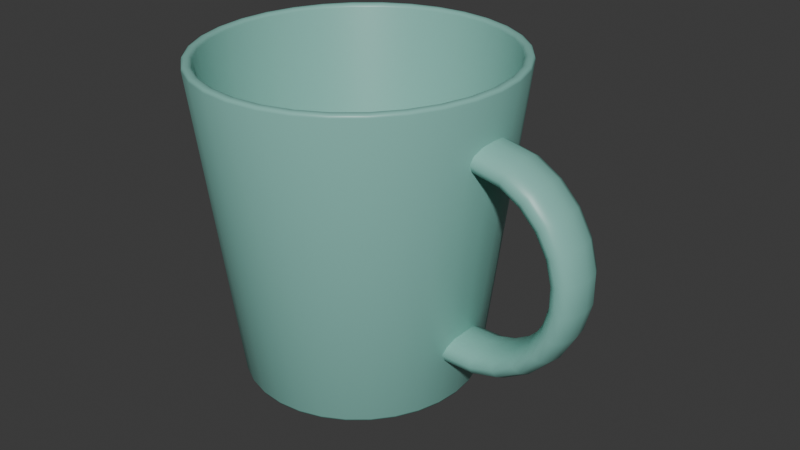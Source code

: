 # Source: Mugcup.blend  (saved by Blender 4.5.88; exported with 4.5.12 LTS)
import bpy
from mathutils import Matrix  # noqa: F401  (used for matrix-valued properties, if any)

bpy.ops.wm.read_factory_settings(use_empty=True)
scene = bpy.context.scene
scene.name = 'Scene'

# ---- collections
col_collection = bpy.data.collections.new('Collection'); scene.collection.children.link(col_collection)

# ---- materials (node trees are filled in below, after node groups)
mat_mugcup = bpy.data.materials.new('Mugcup')
mat_mugcup.alpha_threshold = 0.0
mat_mugcup.roughness = 0.5
mat_mugcup.line_color = (0.0, 0.0, 0.0, 1.0)

# ---- material node trees
mat_mugcup.use_nodes = True; mat_mugcup.node_tree.nodes.clear()
_N = mat_mugcup.node_tree.nodes; _L = mat_mugcup.node_tree.links
n0 = _N.new('ShaderNodeOutputMaterial'); n0.name = 'Material Output'; n0.location = (200, 100)
n1 = _N.new('ShaderNodeBsdfPrincipled'); n1.name = 'Principled BSDF'; n1.location = (-200, 100)
n1.inputs[0].default_value = (0.2368, 0.5374, 0.4673, 1.0)
n1.inputs[2].default_value = 0.4
n1.inputs[3].default_value = 1.45
_L.new(n1.outputs[0], n0.inputs[0])
n0.is_active_output = True

# ---- world
world_world = bpy.data.worlds.new('World'); scene.world = world_world
world_world.use_nodes = True; world_world.node_tree.nodes.clear()
_N = world_world.node_tree.nodes; _L = world_world.node_tree.links
n0 = _N.new('ShaderNodeOutputWorld'); n0.name = 'World Output'; n0.location = (200, 100)
n1 = _N.new('ShaderNodeBackground'); n1.name = 'Background'; n1.location = (-200, 100)
n1.inputs[0].default_value = (0.05088, 0.05088, 0.05088, 1.0)
_L.new(n1.outputs[0], n0.inputs[0])
n0.is_active_output = True
world_world.color = (0.05088, 0.05088, 0.05088)
world_world.sun_shadow_jitter_overblur = 0.0

# ---- meshes
me_x = bpy.data.meshes.new('円柱')
me_x.from_pydata([(0.07833, 2.873e-10, 0.04524), (0.07771, -0.004462, 0.04532), (0.07603, -0.007689, 0.04555), (0.07375, -0.008816, 0.04585), (0.07151, -0.007578, 0.04615), (0.06989, -0.00435, 0.04637), (0.0693, -8.047e-11, 0.04645), (0.06989, 0.00435, 0.04637), (0.07151, 0.007578, 0.04615), (0.07375, 0.008816, 0.04585), (0.07603, 0.007689, 0.04555), (0.07771, 0.004462, 0.04532), (0.07832, -6.187e-10, 0.05464), (0.0777, -0.004462, 0.05456), (0.07602, -0.007689, 0.05433), (0.07374, -0.008816, 0.05402), (0.0715, -0.007578, 0.05371), (0.06988, -0.00435, 0.05349), (0.0693, -9.231e-10, 0.05341), (0.06988, 0.00435, 0.05349), (0.0715, 0.007578, 0.05371), (0.07374, 0.008816, 0.05402), (0.07602, 0.007689, 0.05433), (0.0777, 0.004462, 0.05456), (0.07594, -2.271e-09, 0.06372), (0.07536, -0.004462, 0.06348), (0.07379, -0.007689, 0.06281), (0.07168, -0.008816, 0.06191), (0.06959, -0.007578, 0.06102), (0.06808, -0.00435, 0.06038), (0.06753, -9.68e-10, 0.06014), (0.06808, 0.00435, 0.06038), (0.06959, 0.007578, 0.06102), (0.07168, 0.008816, 0.06191), (0.07379, 0.007689, 0.06281), (0.07536, 0.004462, 0.06348), (0.07135, -2.353e-09, 0.07186), (0.07085, -0.004462, 0.07147), (0.0695, -0.007689, 0.07041), (0.06768, -0.008816, 0.06898), (0.06589, -0.007578, 0.06756), (0.0646, -0.00435, 0.06654), (0.06413, -2.628e-09, 0.06617), (0.0646, 0.00435, 0.06654), (0.06589, 0.007578, 0.06756), (0.06768, 0.008816, 0.06898), (0.0695, 0.007689, 0.07041), (0.07085, 0.004462, 0.07147), (0.06485, -5.813e-09, 0.0785), (0.06447, -0.004462, 0.07799), (0.06344, -0.007689, 0.07661), (0.06205, -0.008816, 0.07474), (0.06067, -0.007578, 0.07291), (0.05968, -0.00435, 0.07158), (0.05932, -3.004e-09, 0.07109), (0.05968, 0.00435, 0.07158), (0.06067, 0.007578, 0.07291), (0.06205, 0.008816, 0.07474), (0.06344, 0.007689, 0.07661), (0.06447, 0.004462, 0.07799), (0.0569, -6.515e-09, 0.0832), (0.05667, -0.004462, 0.08261), (0.05602, -0.007689, 0.081), (0.05514, -0.008816, 0.07882), (0.05428, -0.007578, 0.07668), (0.05365, -0.00435, 0.07513), (0.05343, -3.21e-09, 0.07457), (0.05365, 0.00435, 0.07513), (0.05428, 0.007578, 0.07668), (0.05514, 0.008816, 0.07882), (0.05602, 0.007689, 0.081), (0.05667, 0.004462, 0.08261), (0.04468, -7.075e-09, 0.0857), (0.04465, -0.004481, 0.08505), (0.04457, -0.007701, 0.08329), (0.04447, -0.008816, 0.08093), (0.04438, -0.007588, 0.0786), (0.04432, -0.004369, 0.07691), (0.0443, -3.366e-09, 0.07629), (0.04432, 0.004369, 0.07691), (0.04438, 0.007588, 0.0786), (0.04447, 0.008816, 0.08093), (0.04457, 0.007701, 0.08329), (0.04465, 0.004481, 0.08505), (0.03656, -1.7e-10, 0.01422), (0.0367, -0.004481, 0.01486), (0.03706, -0.007701, 0.01658), (0.03756, -0.008816, 0.01889), (0.03806, -0.007588, 0.02116), (0.03842, -0.004369, 0.02282), (0.03855, -1.227e-10, 0.02342), (0.03842, 0.004369, 0.02282), (0.03806, 0.007588, 0.02116), (0.03756, 0.008816, 0.01889), (0.03706, 0.007701, 0.01658), (0.0367, 0.004481, 0.01486), (0.0481, 1.53e-10, 0.0142), (0.04802, -0.004462, 0.01484), (0.0478, -0.007689, 0.01656), (0.04749, -0.008816, 0.01889), (0.0472, -0.007578, 0.02119), (0.04698, -0.00435, 0.02285), (0.0469, 9.286e-11, 0.02345), (0.04698, 0.00435, 0.02285), (0.0472, 0.007578, 0.02119), (0.04749, 0.008816, 0.01889), (0.0478, 0.007689, 0.01656), (0.04802, 0.004462, 0.01484), (0.05696, 4.466e-10, 0.01664), (0.05672, -0.004462, 0.01724), (0.05607, -0.007689, 0.01884), (0.05519, -0.008816, 0.02102), (0.05432, -0.007578, 0.02316), (0.0537, -0.00435, 0.0247), (0.05347, 3.104e-10, 0.02526), (0.0537, 0.00435, 0.0247), (0.05432, 0.007578, 0.02316), (0.05519, 0.008816, 0.02102), (0.05607, 0.007689, 0.01884), (0.05672, 0.004462, 0.01724), (0.0649, 7.043e-10, 0.02135), (0.06452, -0.004462, 0.02186), (0.06349, -0.007689, 0.02324), (0.06209, -0.008816, 0.02511), (0.06071, -0.007578, 0.02694), (0.05971, -0.00435, 0.02827), (0.05935, 4.723e-10, 0.02875), (0.05971, 0.00435, 0.02827), (0.06071, 0.007578, 0.02694), (0.06209, 0.008816, 0.02511), (0.06349, 0.007689, 0.02324), (0.06452, 0.004462, 0.02186), (0.07139, 9.087e-10, 0.02801), (0.07089, -0.004462, 0.0284), (0.06954, -0.007689, 0.02946), (0.06772, -0.008816, 0.03089), (0.06592, -0.007578, 0.03229), (0.06463, -0.00435, 0.03331), (0.06416, 6.527e-10, 0.03368), (0.06463, 0.00435, 0.03331), (0.06592, 0.007578, 0.03229), (0.06772, 0.008816, 0.03089), (0.06954, 0.007689, 0.02946), (0.07089, 0.004462, 0.0284), (0.07597, 1.046e-09, 0.03615), (0.07539, -0.004462, 0.0364), (0.07382, -0.007689, 0.03706), (0.0717, -0.008816, 0.03796), (0.06961, -0.007578, 0.03885), (0.0681, -0.00435, 0.03949), (0.06755, 6.962e-10, 0.03972), (0.0681, 0.00435, 0.03949), (0.06961, 0.007578, 0.03885), (0.0717, 0.008816, 0.03796), (0.07382, 0.007689, 0.03706), (0.07539, 0.004462, 0.0364), (-2.272e-11, 0.03676, -7.451e-09), (-2.218e-11, 0.03789, 0.0009926), (-2.272e-11, 0.03751, 0.0002907), (-2.224e-13, 0.05, 0.09901), (5.116e-12, 0.04912, 0.1), (2.13e-12, 0.04979, 0.09971), (0.00698, 0.03605, -7.451e-09), (0.007195, 0.03716, 0.0009926), (0.007122, 0.03679, 0.0002907), (0.009327, 0.04817, 0.1), (0.009495, 0.04904, 0.09901), (0.009455, 0.04883, 0.09971), (0.01369, 0.03396, -7.451e-09), (0.01411, 0.035, 0.0009926), (0.01397, 0.03465, 0.0002907), (0.01829, 0.04538, 0.1), (0.01862, 0.04619, 0.09901), (0.01855, 0.046, 0.09971), (0.01988, 0.03056, -7.451e-09), (0.02049, 0.0315, 0.0009926), (0.02028, 0.03119, 0.0002907), (0.02656, 0.04084, 0.1), (0.02704, 0.04157, 0.09901), (0.02693, 0.0414, 0.09971), (0.0253, 0.02599, -7.451e-09), (0.02608, 0.02679, 0.0009926), (0.02581, 0.02652, 0.0002907), (0.0338, 0.03473, 0.1), (0.03441, 0.03536, 0.09901), (0.03427, 0.03521, 0.09971), (0.02975, 0.02042, -7.451e-09), (0.03066, 0.02105, 0.0009926), (0.03035, 0.02084, 0.0002907), (0.03975, 0.02729, 0.1), (0.04047, 0.02778, 0.09901), (0.0403, 0.02766, 0.09971), (0.03306, 0.01407, -7.451e-09), (0.03407, 0.0145, 0.0009926), (0.03373, 0.01435, 0.0002907), (0.04417, 0.0188, 0.1), (0.04496, 0.01913, 0.09901), (0.04478, 0.01905, 0.09971), (0.03509, 0.007171, -7.451e-09), (0.03617, 0.007392, 0.0009926), (0.03581, 0.007317, 0.0002907), (0.04689, 0.009582, 0.1), (0.04773, 0.009755, 0.09901), (0.04753, 0.009714, 0.09971), (0.03578, 8.169e-11, -7.451e-09), (0.03688, 7.976e-11, 0.0009926), (0.03651, 8.023e-11, 0.0002907), (0.04781, -4.043e-13, 0.1), (0.04867, 7.996e-13, 0.09901), (0.04846, 7.294e-13, 0.09971), (0.03509, -0.007171, -7.451e-09), (0.03617, -0.007392, 0.0009926), (0.03581, -0.007317, 0.0002907), (0.04689, -0.009582, 0.1), (0.04773, -0.009755, 0.09901), (0.04753, -0.009714, 0.09971), (0.03306, -0.01407, -7.451e-09), (0.03407, -0.0145, 0.0009926), (0.03373, -0.01435, 0.0002907), (0.04417, -0.0188, 0.1), (0.04496, -0.01913, 0.09901), (0.04478, -0.01905, 0.09971), (0.02975, -0.02042, -7.451e-09), (0.03066, -0.02105, 0.0009926), (0.03035, -0.02084, 0.0002907), (0.03975, -0.02729, 0.1), (0.04047, -0.02778, 0.09901), (0.0403, -0.02766, 0.09971), (0.0253, -0.02599, -7.451e-09), (0.02608, -0.02679, 0.0009926), (0.02581, -0.02652, 0.0002907), (0.0338, -0.03473, 0.1), (0.03441, -0.03536, 0.09901), (0.03427, -0.03521, 0.09971), (0.01988, -0.03056, -7.451e-09), (0.02049, -0.0315, 0.0009926), (0.02028, -0.03119, 0.0002907), (0.02656, -0.04084, 0.1), (0.02704, -0.04157, 0.09901), (0.02693, -0.0414, 0.09971), (0.01369, -0.03396, -7.451e-09), (0.01411, -0.035, 0.0009926), (0.01397, -0.03465, 0.0002907), (0.01829, -0.04538, 0.1), (0.01862, -0.04619, 0.09901), (0.01855, -0.046, 0.09971), (0.00698, -0.03605, -7.451e-09), (0.007195, -0.03716, 0.0009926), (0.007122, -0.03679, 0.0002907), (0.009327, -0.04817, 0.1), (0.009495, -0.04904, 0.09901), (0.009455, -0.04883, 0.09971), (-2.272e-11, -0.03676, -7.451e-09), (-2.218e-11, -0.03789, 0.0009926), (-2.272e-11, -0.03751, 0.0002907), (5.116e-12, -0.04912, 0.1), (-2.224e-13, -0.05, 0.09901), (2.13e-12, -0.04979, 0.09971), (-0.00698, -0.03605, -7.451e-09), (-0.007195, -0.03716, 0.0009926), (-0.007122, -0.03679, 0.0002907), (-0.009327, -0.04817, 0.1), (-0.009495, -0.04904, 0.09901), (-0.009455, -0.04883, 0.09971), (-0.01369, -0.03396, -7.451e-09), (-0.01411, -0.035, 0.0009926), (-0.01397, -0.03465, 0.0002907), (-0.01829, -0.04538, 0.1), (-0.01862, -0.04619, 0.09901), (-0.01855, -0.046, 0.09971), (-0.01988, -0.03056, -7.451e-09), (-0.02049, -0.0315, 0.0009926), (-0.02028, -0.03119, 0.0002907), (-0.02656, -0.04084, 0.1), (-0.02704, -0.04157, 0.09901), (-0.02693, -0.0414, 0.09971), (-0.0253, -0.02599, -7.451e-09), (-0.02608, -0.02679, 0.0009926), (-0.02581, -0.02652, 0.0002907), (-0.0338, -0.03473, 0.1), (-0.03441, -0.03536, 0.09901), (-0.03427, -0.03521, 0.09971), (-0.02975, -0.02042, -7.451e-09), (-0.03066, -0.02105, 0.0009926), (-0.03035, -0.02084, 0.0002907), (-0.03975, -0.02729, 0.1), (-0.04047, -0.02778, 0.09901), (-0.0403, -0.02766, 0.09971), (-0.03306, -0.01407, -7.451e-09), (-0.03407, -0.0145, 0.0009926), (-0.03373, -0.01435, 0.0002907), (-0.04417, -0.0188, 0.1), (-0.04496, -0.01913, 0.09901), (-0.04478, -0.01905, 0.09971), (-0.03509, -0.007171, -7.451e-09), (-0.03617, -0.007392, 0.0009926), (-0.03581, -0.007317, 0.0002907), (-0.04689, -0.009582, 0.1), (-0.04773, -0.009755, 0.09901), (-0.04753, -0.009714, 0.09971), (-0.03578, 8.169e-11, -7.451e-09), (-0.03688, 7.976e-11, 0.0009926), (-0.03651, 8.023e-11, 0.0002907), (-0.04781, -4.043e-13, 0.1), (-0.04867, 7.996e-13, 0.09901), (-0.04846, 7.294e-13, 0.09971), (-0.03509, 0.007171, -7.451e-09), (-0.03617, 0.007392, 0.0009926), (-0.03581, 0.007317, 0.0002907), (-0.04689, 0.009582, 0.1), (-0.04773, 0.009755, 0.09901), (-0.04753, 0.009714, 0.09971), (-0.03306, 0.01407, -7.451e-09), (-0.03407, 0.0145, 0.0009926), (-0.03373, 0.01435, 0.0002907), (-0.04417, 0.0188, 0.1), (-0.04496, 0.01913, 0.09901), (-0.04478, 0.01905, 0.09971), (-0.02975, 0.02042, -7.451e-09), (-0.03066, 0.02105, 0.0009926), (-0.03035, 0.02084, 0.0002907), (-0.03975, 0.02729, 0.1), (-0.04047, 0.02778, 0.09901), (-0.0403, 0.02766, 0.09971), (-0.0253, 0.02599, -7.451e-09), (-0.02608, 0.02679, 0.0009926), (-0.02581, 0.02652, 0.0002907), (-0.0338, 0.03473, 0.1), (-0.03441, 0.03536, 0.09901), (-0.03427, 0.03521, 0.09971), (-0.01988, 0.03056, -7.451e-09), (-0.02049, 0.0315, 0.0009926), (-0.02028, 0.03119, 0.0002907), (-0.02656, 0.04084, 0.1), (-0.02704, 0.04157, 0.09901), (-0.02693, 0.0414, 0.09971), (-0.01369, 0.03396, -7.451e-09), (-0.01411, 0.035, 0.0009926), (-0.01397, 0.03465, 0.0002907), (-0.01829, 0.04538, 0.1), (-0.01862, 0.04619, 0.09901), (-0.01855, 0.046, 0.09971), (-0.00698, 0.03605, -7.451e-09), (-0.007195, 0.03716, 0.0009926), (-0.007122, 0.03679, 0.0002907), (-0.009327, 0.04817, 0.1), (-0.009495, 0.04904, 0.09901), (-0.009455, 0.04883, 0.09971), (0.008922, 0.04608, 0.09901), (0.009136, 0.04719, 0.1), (0.008994, 0.04646, 0.09971), (1.02e-11, 0.04811, 0.1), (-1.242e-11, 0.04698, 0.09901), (5.68e-12, 0.04737, 0.09971), (-0.009136, 0.04719, 0.1), (-0.008922, 0.04608, 0.09901), (-0.008994, 0.04646, 0.09971), (-0.01792, 0.04445, 0.1), (-0.0175, 0.04341, 0.09901), (-0.01764, 0.04376, 0.09971), (-0.02602, 0.04001, 0.1), (-0.02541, 0.03907, 0.09901), (-0.02561, 0.03938, 0.09971), (-0.03311, 0.03402, 0.1), (-0.03234, 0.03322, 0.09901), (-0.0326, 0.03349, 0.09971), (-0.03894, 0.02673, 0.1), (-0.03803, 0.0261, 0.09901), (-0.03833, 0.02632, 0.09971), (-0.04327, 0.01841, 0.1), (-0.04225, 0.01798, 0.09901), (-0.04259, 0.01813, 0.09971), (-0.04593, 0.009387, 0.1), (-0.04485, 0.009166, 0.09901), (-0.04522, 0.009241, 0.09971), (-0.04683, -8.064e-13, 0.1), (-0.04573, -3.638e-13, 0.09901), (-0.0461, -7.294e-13, 0.09971), (-0.04593, -0.009387, 0.1), (-0.04485, -0.009166, 0.09901), (-0.04522, -0.009241, 0.09971), (-0.04327, -0.01841, 0.1), (-0.04225, -0.01798, 0.09901), (-0.04259, -0.01813, 0.09971), (-0.03894, -0.02673, 0.1), (-0.03803, -0.0261, 0.09901), (-0.03833, -0.02632, 0.09971), (-0.03311, -0.03402, 0.1), (-0.03234, -0.03322, 0.09901), (-0.0326, -0.03349, 0.09971), (-0.02602, -0.04001, 0.1), (-0.02541, -0.03907, 0.09901), (-0.02561, -0.03938, 0.09971), (-0.01792, -0.04445, 0.1), (-0.0175, -0.04341, 0.09901), (-0.01764, -0.04376, 0.09971), (-0.009136, -0.04719, 0.1), (-0.008922, -0.04608, 0.09901), (-0.008994, -0.04646, 0.09971), (1.02e-11, -0.04811, 0.1), (-1.242e-11, -0.04698, 0.09901), (5.68e-12, -0.04737, 0.09971), (0.009136, -0.04719, 0.1), (0.008922, -0.04608, 0.09901), (0.008994, -0.04646, 0.09971), (0.01792, -0.04445, 0.1), (0.0175, -0.04341, 0.09901), (0.01764, -0.04376, 0.09971), (0.02602, -0.04001, 0.1), (0.02541, -0.03907, 0.09901), (0.02561, -0.03938, 0.09971), (0.03311, -0.03402, 0.1), (0.03234, -0.03322, 0.09901), (0.0326, -0.03349, 0.09971), (0.03894, -0.02673, 0.1), (0.03803, -0.0261, 0.09901), (0.03833, -0.02632, 0.09971), (0.04327, -0.01841, 0.1), (0.04225, -0.01798, 0.09901), (0.04259, -0.01813, 0.09971), (0.04593, -0.009387, 0.1), (0.04485, -0.009166, 0.09901), (0.04522, -0.009241, 0.09971), (0.04683, -8.064e-13, 0.1), (0.04573, -3.638e-13, 0.09901), (0.0461, -7.294e-13, 0.09971), (0.04593, 0.009387, 0.1), (0.04485, 0.009166, 0.09901), (0.04522, 0.009241, 0.09971), (0.04327, 0.01841, 0.1), (0.04225, 0.01798, 0.09901), (0.04259, 0.01813, 0.09971), (0.03894, 0.02673, 0.1), (0.03803, 0.0261, 0.09901), (0.03833, 0.02632, 0.09971), (0.03311, 0.03402, 0.1), (0.03234, 0.03322, 0.09901), (0.0326, 0.03349, 0.09971), (0.02602, 0.04001, 0.1), (0.02541, 0.03907, 0.09901), (0.02561, 0.03938, 0.09971), (0.0175, 0.04341, 0.09901), (0.01792, 0.04445, 0.1), (0.01764, 0.04376, 0.09971), (0.006549, 0.03382, 0.005231), (0.006763, 0.03493, 0.006224), (0.006691, 0.03456, 0.005522), (-2.605e-09, 0.03562, 0.006224), (-2.624e-09, 0.03449, 0.005231), (-2.623e-09, 0.03523, 0.005522), (0.01285, 0.03186, 0.005231), (0.01327, 0.0329, 0.006224), (0.01312, 0.03255, 0.005522), (-0.006763, 0.03493, 0.006224), (-0.006549, 0.03382, 0.005231), (-0.006691, 0.03456, 0.005522), (-0.01327, 0.0329, 0.006224), (-0.01285, 0.03186, 0.005231), (-0.01312, 0.03255, 0.005522), (-0.01926, 0.02961, 0.006224), (-0.01865, 0.02867, 0.005231), (-0.01905, 0.0293, 0.005522), (-0.02451, 0.02518, 0.006224), (-0.02374, 0.02439, 0.005231), (-0.02425, 0.02491, 0.005522), (-0.02882, 0.01979, 0.006224), (-0.02791, 0.01916, 0.005231), (-0.02852, 0.01958, 0.005522), (-0.03203, 0.01363, 0.006224), (-0.03101, 0.0132, 0.005231), (-0.03168, 0.01348, 0.005522), (-0.034, 0.006948, 0.006224), (-0.03292, 0.006728, 0.005231), (-0.03364, 0.006874, 0.005522), (-0.03467, 7.88e-11, 0.006224), (-0.03357, 8.169e-11, 0.005231), (-0.0343, 8.023e-11, 0.005522), (-0.034, -0.006948, 0.006224), (-0.03292, -0.006728, 0.005231), (-0.03364, -0.006874, 0.005522), (-0.03203, -0.01363, 0.006224), (-0.03101, -0.0132, 0.005231), (-0.03168, -0.01348, 0.005522), (-0.02882, -0.01979, 0.006224), (-0.02791, -0.01916, 0.005231), (-0.02852, -0.01958, 0.005522), (-0.02451, -0.02518, 0.006224), (-0.02374, -0.02439, 0.005231), (-0.02425, -0.02491, 0.005522), (-0.01926, -0.02961, 0.006224), (-0.01865, -0.02867, 0.005231), (-0.01905, -0.0293, 0.005522), (-0.01327, -0.0329, 0.006224), (-0.01285, -0.03186, 0.005231), (-0.01312, -0.03255, 0.005522), (-0.006763, -0.03493, 0.006224), (-0.006549, -0.03382, 0.005231), (-0.006691, -0.03456, 0.005522), (-2.605e-09, -0.03562, 0.006224), (-2.635e-09, -0.03449, 0.005231), (-2.626e-09, -0.03523, 0.005522), (0.006763, -0.03493, 0.006224), (0.006549, -0.03382, 0.005231), (0.006691, -0.03456, 0.005522), (0.01327, -0.0329, 0.006224), (0.01285, -0.03186, 0.005231), (0.01312, -0.03255, 0.005522), (0.01926, -0.02961, 0.006224), (0.01865, -0.02867, 0.005231), (0.01905, -0.0293, 0.005522), (0.02451, -0.02518, 0.006224), (0.02374, -0.02439, 0.005231), (0.02425, -0.02491, 0.005522), (0.02882, -0.01979, 0.006224), (0.02791, -0.01916, 0.005231), (0.02852, -0.01957, 0.005522), (0.03203, -0.01363, 0.006224), (0.03101, -0.0132, 0.005231), (0.03168, -0.01348, 0.005522), (0.034, -0.006948, 0.006224), (0.03292, -0.006728, 0.005231), (0.03364, -0.006874, 0.005522), (0.03467, 7.88e-11, 0.006224), (0.03357, 8.169e-11, 0.005231), (0.0343, 8.023e-11, 0.005522), (0.034, 0.006948, 0.006224), (0.03292, 0.006728, 0.005231), (0.03364, 0.006874, 0.005522), (0.03203, 0.01363, 0.006224), (0.03101, 0.0132, 0.005231), (0.03168, 0.01348, 0.005522), (0.02882, 0.01979, 0.006224), (0.02791, 0.01916, 0.005231), (0.02852, 0.01957, 0.005522), (0.02451, 0.02518, 0.006224), (0.02374, 0.02439, 0.005231), (0.02425, 0.02491, 0.005522), (0.01926, 0.02961, 0.006224), (0.01865, 0.02867, 0.005231), (0.01905, 0.0293, 0.005522)], [], [(0, 12, 13, 1), (1, 13, 14, 2), (2, 14, 15, 3), (3, 15, 16, 4), (4, 16, 17, 5), (5, 17, 18, 6), (6, 18, 19, 7), (7, 19, 20, 8), (8, 20, 21, 9), (9, 21, 22, 10), (10, 22, 23, 11), (11, 23, 12, 0), (12, 24, 25, 13), (13, 25, 26, 14), (14, 26, 27, 15), (15, 27, 28, 16), (16, 28, 29, 17), (17, 29, 30, 18), (18, 30, 31, 19), (19, 31, 32, 20), (20, 32, 33, 21), (21, 33, 34, 22), (22, 34, 35, 23), (23, 35, 24, 12), (24, 36, 37, 25), (25, 37, 38, 26), (26, 38, 39, 27), (27, 39, 40, 28), (28, 40, 41, 29), (29, 41, 42, 30), (30, 42, 43, 31), (31, 43, 44, 32), (32, 44, 45, 33), (33, 45, 46, 34), (34, 46, 47, 35), (35, 47, 36, 24), (36, 48, 49, 37), (37, 49, 50, 38), (38, 50, 51, 39), (39, 51, 52, 40), (40, 52, 53, 41), (41, 53, 54, 42), (42, 54, 55, 43), (43, 55, 56, 44), (44, 56, 57, 45), (45, 57, 58, 46), (46, 58, 59, 47), (47, 59, 48, 36), (48, 60, 61, 49), (49, 61, 62, 50), (50, 62, 63, 51), (51, 63, 64, 52), (52, 64, 65, 53), (53, 65, 66, 54), (54, 66, 67, 55), (55, 67, 68, 56), (56, 68, 69, 57), (57, 69, 70, 58), (58, 70, 71, 59), (59, 71, 60, 48), (60, 72, 73, 61), (61, 73, 74, 62), (62, 74, 75, 63), (63, 75, 76, 64), (64, 76, 77, 65), (65, 77, 78, 66), (66, 78, 79, 67), (67, 79, 80, 68), (68, 80, 81, 69), (69, 81, 82, 70), (70, 82, 83, 71), (71, 83, 72, 60), (84, 96, 97, 85), (85, 97, 98, 86), (86, 98, 99, 87), (87, 99, 100, 88), (88, 100, 101, 89), (89, 101, 102, 90), (90, 102, 103, 91), (91, 103, 104, 92), (92, 104, 105, 93), (93, 105, 106, 94), (94, 106, 107, 95), (95, 107, 96, 84), (96, 108, 109, 97), (97, 109, 110, 98), (98, 110, 111, 99), (99, 111, 112, 100), (100, 112, 113, 101), (101, 113, 114, 102), (102, 114, 115, 103), (103, 115, 116, 104), (104, 116, 117, 105), (105, 117, 118, 106), (106, 118, 119, 107), (107, 119, 108, 96), (108, 120, 121, 109), (109, 121, 122, 110), (110, 122, 123, 111), (111, 123, 124, 112), (112, 124, 125, 113), (113, 125, 126, 114), (114, 126, 127, 115), (115, 127, 128, 116), (116, 128, 129, 117), (117, 129, 130, 118), (118, 130, 131, 119), (119, 131, 120, 108), (120, 132, 133, 121), (121, 133, 134, 122), (122, 134, 135, 123), (123, 135, 136, 124), (124, 136, 137, 125), (125, 137, 138, 126), (126, 138, 139, 127), (127, 139, 140, 128), (128, 140, 141, 129), (129, 141, 142, 130), (130, 142, 143, 131), (131, 143, 132, 120), (132, 144, 145, 133), (133, 145, 146, 134), (134, 146, 147, 135), (135, 147, 148, 136), (136, 148, 149, 137), (137, 149, 150, 138), (138, 150, 151, 139), (139, 151, 152, 140), (140, 152, 153, 141), (141, 153, 154, 142), (142, 154, 155, 143), (143, 155, 144, 132), (144, 0, 1, 145), (145, 1, 2, 146), (146, 2, 3, 147), (147, 3, 4, 148), (148, 4, 5, 149), (149, 5, 6, 150), (150, 6, 7, 151), (151, 7, 8, 152), (152, 8, 9, 153), (153, 9, 10, 154), (154, 10, 11, 155), (155, 11, 0, 144), (157, 163, 164, 158), (158, 164, 162, 156), (166, 159, 161, 167), (167, 161, 160, 165), (163, 169, 170, 164), (164, 170, 168, 162), (172, 166, 167, 173), (173, 167, 165, 171), (169, 175, 176, 170), (170, 176, 174, 168), (178, 172, 173, 179), (179, 173, 171, 177), (175, 181, 182, 176), (176, 182, 180, 174), (184, 178, 179, 185), (185, 179, 177, 183), (181, 187, 188, 182), (182, 188, 186, 180), (190, 184, 185, 191), (191, 185, 183, 189), (187, 193, 194, 188), (188, 194, 192, 186), (196, 190, 191, 197), (197, 191, 189, 195), (193, 199, 200, 194), (194, 200, 198, 192), (202, 196, 197, 203), (203, 197, 195, 201), (199, 205, 206, 200), (200, 206, 204, 198), (208, 202, 203, 209), (209, 203, 201, 207), (205, 211, 212, 206), (206, 212, 210, 204), (214, 208, 209, 215), (215, 209, 207, 213), (211, 217, 218, 212), (212, 218, 216, 210), (220, 214, 215, 221), (221, 215, 213, 219), (217, 223, 224, 218), (218, 224, 222, 216), (226, 220, 221, 227), (227, 221, 219, 225), (223, 229, 230, 224), (224, 230, 228, 222), (232, 226, 227, 233), (233, 227, 225, 231), (229, 235, 236, 230), (230, 236, 234, 228), (238, 232, 233, 239), (239, 233, 231, 237), (235, 241, 242, 236), (236, 242, 240, 234), (244, 238, 239, 245), (245, 239, 237, 243), (241, 247, 248, 242), (242, 248, 246, 240), (250, 244, 245, 251), (251, 245, 243, 249), (247, 253, 254, 248), (248, 254, 252, 246), (256, 250, 251, 257), (257, 251, 249, 255), (253, 259, 260, 254), (254, 260, 258, 252), (262, 256, 257, 263), (263, 257, 255, 261), (259, 265, 266, 260), (260, 266, 264, 258), (268, 262, 263, 269), (269, 263, 261, 267), (265, 271, 272, 266), (266, 272, 270, 264), (274, 268, 269, 275), (275, 269, 267, 273), (271, 277, 278, 272), (272, 278, 276, 270), (280, 274, 275, 281), (281, 275, 273, 279), (277, 283, 284, 278), (278, 284, 282, 276), (286, 280, 281, 287), (287, 281, 279, 285), (283, 289, 290, 284), (284, 290, 288, 282), (292, 286, 287, 293), (293, 287, 285, 291), (289, 295, 296, 290), (290, 296, 294, 288), (298, 292, 293, 299), (299, 293, 291, 297), (295, 301, 302, 296), (296, 302, 300, 294), (304, 298, 299, 305), (305, 299, 297, 303), (301, 307, 308, 302), (302, 308, 306, 300), (310, 304, 305, 311), (311, 305, 303, 309), (307, 313, 314, 308), (308, 314, 312, 306), (316, 310, 311, 317), (317, 311, 309, 315), (313, 319, 320, 314), (314, 320, 318, 312), (322, 316, 317, 323), (323, 317, 315, 321), (319, 325, 326, 320), (320, 326, 324, 318), (328, 322, 323, 329), (329, 323, 321, 327), (325, 331, 332, 326), (326, 332, 330, 324), (334, 328, 329, 335), (335, 329, 327, 333), (331, 337, 338, 332), (332, 338, 336, 330), (340, 334, 335, 341), (341, 335, 333, 339), (337, 343, 344, 338), (338, 344, 342, 336), (346, 340, 341, 347), (347, 341, 339, 345), (343, 157, 158, 344), (344, 158, 156, 342), (159, 346, 347, 161), (161, 347, 345, 160), (349, 351, 353, 350), (350, 353, 352, 348), (442, 349, 350, 443), (443, 350, 348, 441), (351, 354, 356, 353), (353, 356, 355, 352), (354, 357, 359, 356), (356, 359, 358, 355), (357, 360, 362, 359), (359, 362, 361, 358), (360, 363, 365, 362), (362, 365, 364, 361), (363, 366, 368, 365), (365, 368, 367, 364), (366, 369, 371, 368), (368, 371, 370, 367), (369, 372, 374, 371), (371, 374, 373, 370), (372, 375, 377, 374), (374, 377, 376, 373), (375, 378, 380, 377), (377, 380, 379, 376), (378, 381, 383, 380), (380, 383, 382, 379), (381, 384, 386, 383), (383, 386, 385, 382), (384, 387, 389, 386), (386, 389, 388, 385), (387, 390, 392, 389), (389, 392, 391, 388), (390, 393, 395, 392), (392, 395, 394, 391), (393, 396, 398, 395), (395, 398, 397, 394), (396, 399, 401, 398), (398, 401, 400, 397), (399, 402, 404, 401), (401, 404, 403, 400), (402, 405, 407, 404), (404, 407, 406, 403), (405, 408, 410, 407), (407, 410, 409, 406), (408, 411, 413, 410), (410, 413, 412, 409), (411, 414, 416, 413), (413, 416, 415, 412), (414, 417, 419, 416), (416, 419, 418, 415), (417, 420, 422, 419), (419, 422, 421, 418), (420, 423, 425, 422), (422, 425, 424, 421), (423, 426, 428, 425), (425, 428, 427, 424), (426, 429, 431, 428), (428, 431, 430, 427), (429, 432, 434, 431), (431, 434, 433, 430), (432, 435, 437, 434), (434, 437, 436, 433), (435, 438, 440, 437), (437, 440, 439, 436), (438, 442, 443, 440), (440, 443, 441, 439), (445, 447, 449, 446), (446, 449, 448, 444), (451, 445, 446, 452), (452, 446, 444, 450), (447, 453, 455, 449), (449, 455, 454, 448), (453, 456, 458, 455), (455, 458, 457, 454), (456, 459, 461, 458), (458, 461, 460, 457), (459, 462, 464, 461), (461, 464, 463, 460), (462, 465, 467, 464), (464, 467, 466, 463), (465, 468, 470, 467), (467, 470, 469, 466), (468, 471, 473, 470), (470, 473, 472, 469), (471, 474, 476, 473), (473, 476, 475, 472), (474, 477, 479, 476), (476, 479, 478, 475), (477, 480, 482, 479), (479, 482, 481, 478), (480, 483, 485, 482), (482, 485, 484, 481), (483, 486, 488, 485), (485, 488, 487, 484), (486, 489, 491, 488), (488, 491, 490, 487), (489, 492, 494, 491), (491, 494, 493, 490), (492, 495, 497, 494), (494, 497, 496, 493), (495, 498, 500, 497), (497, 500, 499, 496), (498, 501, 503, 500), (500, 503, 502, 499), (501, 504, 506, 503), (503, 506, 505, 502), (504, 507, 509, 506), (506, 509, 508, 505), (507, 510, 512, 509), (509, 512, 511, 508), (510, 513, 515, 512), (512, 515, 514, 511), (513, 516, 518, 515), (515, 518, 517, 514), (516, 519, 521, 518), (518, 521, 520, 517), (519, 522, 524, 521), (521, 524, 523, 520), (522, 525, 527, 524), (524, 527, 526, 523), (525, 528, 530, 527), (527, 530, 529, 526), (528, 531, 533, 530), (530, 533, 532, 529), (531, 534, 536, 533), (533, 536, 535, 532), (534, 537, 539, 536), (536, 539, 538, 535), (537, 451, 452, 539), (539, 452, 450, 538), (156, 162, 168, 174, 180, 186, 192, 198, 204, 210, 216, 222, 228, 234, 240, 246, 252, 258, 264, 270, 276, 282, 288, 294, 300, 306, 312, 318, 324, 330, 336, 342), (157, 159, 166, 163), (343, 346, 159, 157), (165, 160, 351, 349), (160, 345, 354, 351), (163, 166, 172, 169), (171, 165, 349, 442), (169, 172, 178, 175), (177, 171, 442, 438), (175, 178, 184, 181), (183, 177, 438, 435), (181, 184, 190, 187), (189, 183, 435, 432), (187, 190, 196, 193), (195, 189, 432, 429), (193, 196, 202, 199), (201, 195, 429, 426), (199, 202, 208, 205), (207, 201, 426, 423), (205, 208, 214, 211), (213, 207, 423, 420), (211, 214, 220, 217), (219, 213, 420, 417), (217, 220, 226, 223), (225, 219, 417, 414), (223, 226, 232, 229), (231, 225, 414, 411), (229, 232, 238, 235), (237, 231, 411, 408), (235, 238, 244, 241), (243, 237, 408, 405), (241, 244, 250, 247), (249, 243, 405, 402), (247, 250, 256, 253), (255, 249, 402, 399), (253, 256, 262, 259), (261, 255, 399, 396), (259, 262, 268, 265), (267, 261, 396, 393), (265, 268, 274, 271), (273, 267, 393, 390), (271, 274, 280, 277), (279, 273, 390, 387), (277, 280, 286, 283), (285, 279, 387, 384), (283, 286, 292, 289), (291, 285, 384, 381), (289, 292, 298, 295), (297, 291, 381, 378), (295, 298, 304, 301), (303, 297, 378, 375), (301, 304, 310, 307), (309, 303, 375, 372), (307, 310, 316, 313), (315, 309, 372, 369), (313, 316, 322, 319), (321, 315, 369, 366), (319, 322, 328, 325), (327, 321, 366, 363), (325, 328, 334, 331), (333, 327, 363, 360), (331, 334, 340, 337), (339, 333, 360, 357), (337, 340, 346, 343), (345, 339, 357, 354), (348, 352, 447, 445), (441, 348, 445, 451), (352, 355, 453, 447), (355, 358, 456, 453), (358, 361, 459, 456), (361, 364, 462, 459), (364, 367, 465, 462), (367, 370, 468, 465), (370, 373, 471, 468), (373, 376, 474, 471), (376, 379, 477, 474), (379, 382, 480, 477), (382, 385, 483, 480), (385, 388, 486, 483), (388, 391, 489, 486), (391, 394, 492, 489), (394, 397, 495, 492), (397, 400, 498, 495), (400, 403, 501, 498), (403, 406, 504, 501), (406, 409, 507, 504), (409, 412, 510, 507), (412, 415, 513, 510), (415, 418, 516, 513), (418, 421, 519, 516), (421, 424, 522, 519), (424, 427, 525, 522), (427, 430, 528, 525), (430, 433, 531, 528), (433, 436, 534, 531), (436, 439, 537, 534), (439, 441, 451, 537), (444, 448, 454, 457, 460, 463, 466, 469, 472, 475, 478, 481, 484, 487, 490, 493, 496, 499, 502, 505, 508, 511, 514, 517, 520, 523, 526, 529, 532, 535, 538, 450)])
me_x.polygons.foreach_set('use_smooth', [True] * 498)
_uv = me_x.uv_layers.new(name='UVマップ')
_uv.uv.foreach_set('vector', [0.0, 0.0, 0.0, 0.0, 0.0, 0.0, 0.0, 0.0, 0.0, 0.0, 0.0, 0.0, 0.0, 0.0, 0.0, 0.0, 0.0, 0.0, 0.0, 0.0, 0.0, 0.0, 0.0, 0.0, 0.0, 0.0, 0.0, 0.0, 0.0, 0.0, 0.0, 0.0, 0.0, 0.0, 0.0, 0.0, 0.0, 0.0, 0.0, 0.0, 0.0, 0.0, 0.0, 0.0, 0.0, 0.0, 0.0, 0.0, 0.0, 0.0, 0.0, 0.0, 0.0, 0.0, 0.0, 0.0, 0.0, 0.0, 0.0, 0.0, 0.0, 0.0, 0.0, 0.0, 0.0, 0.0, 0.0, 0.0, 0.0, 0.0, 0.0, 0.0, 0.0, 0.0, 0.0, 0.0, 0.0, 0.0, 0.0, 0.0, 0.0, 0.0, 0.0, 0.0, 0.0, 0.0, 0.0, 0.0, 0.0, 0.0, 0.0, 0.0, 0.0, 0.0, 0.0, 0.0, 0.0, 0.0, 0.0, 0.0, 0.0, 0.0, 0.0, 0.0, 0.0, 0.0, 0.0, 0.0, 0.0, 0.0, 0.0, 0.0, 0.0, 0.0, 0.0, 0.0, 0.0, 0.0, 0.0, 0.0, 0.0, 0.0, 0.0, 0.0, 0.0, 0.0, 0.0, 0.0, 0.0, 0.0, 0.0, 0.0, 0.0, 0.0, 0.0, 0.0, 0.0, 0.0, 0.0, 0.0, 0.0, 0.0, 0.0, 0.0, 0.0, 0.0, 0.0, 0.0, 0.0, 0.0, 0.0, 0.0, 0.0, 0.0, 0.0, 0.0, 0.0, 0.0, 0.0, 0.0, 0.0, 0.0, 0.0, 0.0, 0.0, 0.0, 0.0, 0.0, 0.0, 0.0, 0.0, 0.0, 0.0, 0.0, 0.0, 0.0, 0.0, 0.0, 0.0, 0.0, 0.0, 0.0, 0.0, 0.0, 0.0, 0.0, 0.0, 0.0, 0.0, 0.0, 0.0, 0.0, 0.0, 0.0, 0.0, 0.0, 0.0, 0.0, 0.0, 0.0, 0.0, 0.0, 0.0, 0.0, 0.0, 0.0, 0.0, 0.0, 0.0, 0.0, 0.0, 0.0, 0.0, 0.0, 0.0, 0.0, 0.0, 0.0, 0.0, 0.0, 0.0, 0.0, 0.0, 0.0, 0.0, 0.0, 0.0, 0.0, 0.0, 0.0, 0.0, 0.0, 0.0, 0.0, 0.0, 0.0, 0.0, 0.0, 0.0, 0.0, 0.0, 0.0, 0.0, 0.0, 0.0, 0.0, 0.0, 0.0, 0.0, 0.0, 0.0, 0.0, 0.0, 0.0, 0.0, 0.0, 0.0, 0.0, 0.0, 0.0, 0.0, 0.0, 0.0, 0.0, 0.0, 0.0, 0.0, 0.0, 0.0, 0.0, 0.0, 0.0, 0.0, 0.0, 0.0, 0.0, 0.0, 0.0, 0.0, 0.0, 0.0, 0.0, 0.0, 0.0, 0.0, 0.0, 0.0, 0.0, 0.0, 0.0, 0.0, 0.0, 0.0, 0.0, 0.0, 0.0, 0.0, 0.0, 0.0, 0.0, 0.0, 0.0, 0.0, 0.0, 0.0, 0.0, 0.0, 0.0, 0.0, 0.0, 0.0, 0.0, 0.0, 0.0, 0.0, 0.0, 0.0, 0.0, 0.0, 0.0, 0.0, 0.0, 0.0, 0.0, 0.0, 0.0, 0.0, 0.0, 0.0, 0.0, 0.0, 0.0, 0.0, 0.0, 0.0, 0.0, 0.0, 0.0, 0.0, 0.0, 0.0, 0.0, 0.0, 0.0, 0.0, 0.0, 0.0, 0.0, 0.0, 0.0, 0.0, 0.0, 0.0, 0.0, 0.0, 0.0, 0.0, 0.0, 0.0, 0.0, 0.0, 0.0, 0.0, 0.0, 0.0, 0.0, 0.0, 0.0, 0.0, 0.0, 0.0, 0.0, 0.0, 0.0, 0.0, 0.0, 0.0, 0.0, 0.0, 0.0, 0.0, 0.0, 0.0, 0.0, 0.0, 0.0, 0.0, 0.0, 0.0, 0.0, 0.0, 0.0, 0.0, 0.0, 0.0, 0.0, 0.0, 0.0, 0.0, 0.0, 0.0, 0.0, 0.0, 0.0, 0.0, 0.0, 0.0, 0.0, 0.0, 0.0, 0.0, 0.0, 0.0, 0.0, 0.0, 0.0, 0.0, 0.0, 0.0, 0.0, 0.0, 0.0, 0.0, 0.0, 0.0, 0.0, 0.0, 0.0, 0.0, 0.0, 0.0, 0.0, 0.0, 0.0, 0.0, 0.0, 0.0, 0.0, 0.0, 0.0, 0.0, 0.0, 0.0, 0.0, 0.0, 0.0, 0.0, 0.0, 0.0, 0.0, 0.0, 0.0, 0.0, 0.0, 0.0, 0.0, 0.0, 0.0, 0.0, 0.0, 0.0, 0.0, 0.0, 0.0, 0.0, 0.0, 0.0, 0.0, 0.0, 0.0, 0.0, 0.0, 0.0, 0.0, 0.0, 0.0, 0.0, 0.0, 0.0, 0.0, 0.0, 0.0, 0.0, 0.0, 0.0, 0.0, 0.0, 0.0, 0.0, 0.0, 0.0, 0.0, 0.0, 0.0, 0.0, 0.0, 0.0, 0.0, 0.0, 0.0, 0.0, 0.0, 0.0, 0.0, 0.0, 0.0, 0.0, 0.0, 0.0, 0.0, 0.0, 0.0, 0.0, 0.0, 0.0, 0.0, 0.0, 0.0, 0.0, 0.0, 0.0, 0.0, 0.0, 0.0, 0.0, 0.0, 0.0, 0.0, 0.0, 0.0, 0.0, 0.0, 0.0, 0.0, 0.0, 0.0, 0.0, 0.0, 0.0, 0.0, 0.0, 0.0, 0.0, 0.0, 0.0, 0.0, 0.0, 0.0, 0.0, 0.0, 0.0, 0.0, 0.0, 0.0, 0.0, 0.0, 0.0, 0.0, 0.0, 0.0, 0.0, 0.0, 0.0, 0.0, 0.0, 0.0, 0.0, 0.0, 0.0, 0.0, 0.0, 0.0, 0.0, 0.0, 0.0, 0.0, 0.0, 0.0, 0.0, 0.0, 0.0, 0.0, 0.0, 0.0, 0.0, 0.0, 0.0, 0.0, 0.0, 0.0, 0.0, 0.0, 0.0, 0.0, 0.0, 0.0, 0.0, 0.0, 0.0, 0.0, 0.0, 0.0, 0.0, 0.0, 0.0, 0.0, 0.0, 0.0, 0.0, 0.0, 0.0, 0.0, 0.0, 0.0, 0.0, 0.0, 0.0, 0.0, 0.0, 0.0, 0.0, 0.0, 0.0, 0.0, 0.0, 0.0, 0.0, 0.0, 0.0, 0.0, 0.0, 0.0, 0.0, 0.0, 0.0, 0.0, 0.0, 0.0, 0.0, 0.0, 0.0, 0.0, 0.0, 0.0, 0.0, 0.0, 0.0, 0.0, 0.0, 0.0, 0.0, 0.0, 0.0, 0.0, 0.0, 0.0, 0.0, 0.0, 0.0, 0.0, 0.0, 0.0, 0.0, 0.0, 0.0, 0.0, 0.0, 0.0, 0.0, 0.0, 0.0, 0.0, 0.0, 0.0, 0.0, 0.0, 0.0, 0.0, 0.0, 0.0, 0.0, 0.0, 0.0, 0.0, 0.0, 0.0, 0.0, 0.0, 0.0, 0.0, 0.0, 0.0, 0.0, 0.0, 0.0, 0.0, 0.0, 0.0, 0.0, 0.0, 0.0, 0.0, 0.0, 0.0, 0.0, 0.0, 0.0, 0.0, 0.0, 0.0, 0.0, 0.0, 0.0, 0.0, 0.0, 0.0, 0.0, 0.0, 0.0, 0.0, 0.0, 0.0, 0.0, 0.0, 0.0, 0.0, 0.0, 0.0, 0.0, 0.0, 0.0, 0.0, 0.0, 0.0, 0.0, 0.0, 0.0, 0.0, 0.0, 0.0, 0.0, 0.0, 0.0, 0.0, 0.0, 0.0, 0.0, 0.0, 0.0, 0.0, 0.0, 0.0, 0.0, 0.0, 0.0, 0.0, 0.0, 0.0, 0.0, 0.0, 0.0, 0.0, 0.0, 0.0, 0.0, 0.0, 0.0, 0.0, 0.0, 0.0, 0.0, 0.0, 0.0, 0.0, 0.0, 0.0, 0.0, 0.0, 0.0, 0.0, 0.0, 0.0, 0.0, 0.0, 0.0, 0.0, 0.0, 0.0, 0.0, 0.0, 0.0, 0.0, 0.0, 0.0, 0.0, 0.0, 0.0, 0.0, 0.0, 0.0, 0.0, 0.0, 0.0, 0.0, 0.0, 0.0, 0.0, 0.0, 0.0, 0.0, 0.0, 0.0, 0.0, 0.0, 0.0, 0.0, 0.0, 0.0, 0.0, 0.0, 0.0, 0.0, 0.0, 0.0, 0.0, 0.0, 0.0, 0.0, 0.0, 0.0, 0.0, 0.0, 0.0, 0.0, 0.0, 0.0, 0.0, 0.0, 0.0, 0.0, 0.0, 0.0, 0.0, 0.0, 0.0, 0.0, 0.0, 0.0, 0.0, 0.0, 0.0, 0.0, 0.0, 0.0, 0.0, 0.0, 0.0, 0.0, 0.0, 0.0, 0.0, 0.0, 0.0, 0.0, 0.0, 0.0, 0.0, 0.0, 0.0, 0.0, 0.0, 0.0, 0.0, 0.0, 0.0, 0.0, 0.0, 0.0, 0.0, 0.0, 0.0, 0.0, 0.0, 0.0, 0.0, 0.0, 0.0, 0.0, 0.0, 0.0, 0.0, 0.0, 0.0, 0.0, 0.0, 0.0, 0.0, 0.0, 0.0, 0.0, 0.0, 0.0, 0.0, 0.0, 0.0, 0.0, 0.0, 0.0, 0.0, 0.0, 0.0, 0.0, 0.0, 0.0, 0.0, 0.0, 0.0, 0.0, 0.0, 0.0, 0.0, 0.0, 0.0, 0.0, 0.0, 0.0, 0.0, 0.0, 0.0, 0.0, 0.0, 0.0, 0.0, 0.0, 0.0, 0.0, 0.0, 0.0, 0.0, 0.0, 0.0, 0.0, 0.0, 0.0, 0.0, 0.0, 0.0, 0.0, 0.0, 0.0, 0.0, 0.0, 0.0, 0.0, 0.0, 0.0, 0.0, 0.0, 0.0, 0.0, 0.0, 0.0, 0.0, 0.0, 0.0, 0.0, 0.0, 0.0, 0.0, 0.0, 0.0, 0.0, 0.0, 0.0, 0.0, 0.0, 0.0, 0.0, 0.0, 0.0, 0.0, 0.0, 0.0, 0.0, 0.0, 0.0, 0.0, 0.0, 0.0, 0.0, 0.0, 0.0, 0.0, 0.0, 0.0, 0.0, 0.0, 0.0, 0.0, 0.0, 0.0, 0.0, 0.0, 0.0, 0.0, 0.0, 0.0, 0.0, 0.0, 0.0, 0.0, 0.0, 0.0, 0.0, 0.0, 0.0, 0.0, 0.0, 0.0, 0.0, 0.0, 0.0, 0.0, 0.0, 0.0, 0.0, 0.0, 0.0, 0.0, 0.0, 0.0, 0.0, 0.0, 0.0, 0.0, 0.0, 0.0, 0.0, 0.0, 0.0, 0.0, 0.0, 0.0, 0.0, 0.0, 0.0, 0.0, 0.0, 0.0, 0.0, 0.0, 0.0, 0.0, 0.0, 0.0, 0.0, 0.0, 0.0, 0.0, 0.0, 0.0, 0.0, 0.0, 0.0, 0.0, 0.0, 0.0, 0.0, 0.0, 0.0, 0.0, 0.0, 0.0, 0.0, 0.0, 0.0, 0.0, 0.0, 0.0, 0.0, 0.0, 0.0, 0.0, 0.0, 0.0, 0.0, 0.0, 0.0, 0.0, 0.0, 0.0, 0.0, 0.0, 0.0, 0.0, 0.0, 0.0, 0.0, 0.0, 0.0, 0.0, 0.0, 0.0, 0.0, 0.0, 0.0, 0.0, 0.0, 0.0, 0.0, 0.0, 0.0, 0.0, 0.0, 0.0, 0.0, 0.0, 0.0, 0.0, 0.0, 0.0, 0.0, 0.0, 0.0, 0.0, 0.0, 0.0, 0.0, 0.0, 0.0, 0.0, 0.0, 0.0, 0.0, 0.0, 0.0, 0.0, 0.0, 0.0, 0.0, 0.0, 0.0, 0.0, 0.0, 0.0, 0.0, 0.0, 0.0, 0.0, 0.0, 0.0, 0.0, 1.0, 0.505, 0.9688, 0.505, 0.9688, 0.5, 0.9999, 0.5, 0.75, 0.49, 0.7968, 0.4854, 0.7956, 0.4791, 0.75, 0.4836, 0.9688, 0.995, 1.0, 0.995, 0.9999, 1.0, 0.9687, 1.0, 0.2968, 0.4854, 0.25, 0.49, 0.25, 0.4842, 0.2957, 0.4797, 0.9688, 0.505, 0.9375, 0.505, 0.9375, 0.5, 0.9688, 0.5, 0.7968, 0.4854, 0.8418, 0.4717, 0.8394, 0.4658, 0.7956, 0.4791, 0.9375, 0.995, 0.9688, 0.995, 0.9687, 1.0, 0.9375, 1.0, 0.3418, 0.4717, 0.2968, 0.4854, 0.2957, 0.4797, 0.3396, 0.4664, 0.9375, 0.505, 0.9062, 0.505, 0.9062, 0.5, 0.9375, 0.5, 0.8418, 0.4717, 0.8833, 0.4495, 0.8798, 0.4442, 0.8394, 0.4658, 0.9062, 0.995, 0.9375, 0.995, 0.9375, 1.0, 0.9062, 1.0, 0.3833, 0.4495, 0.3418, 0.4717, 0.3396, 0.4664, 0.3801, 0.4447, 0.9062, 0.505, 0.875, 0.505, 0.875, 0.5, 0.9062, 0.5, 0.8833, 0.4495, 0.9197, 0.4197, 0.9152, 0.4152, 0.8798, 0.4442, 0.875, 0.995, 0.9062, 0.995, 0.9062, 1.0, 0.875, 1.0, 0.4197, 0.4197, 0.3833, 0.4495, 0.3801, 0.4447, 0.4156, 0.4156, 0.875, 0.505, 0.8438, 0.505, 0.8438, 0.5, 0.875, 0.5, 0.9197, 0.4197, 0.9495, 0.3833, 0.9442, 0.3798, 0.9152, 0.4152, 0.8438, 0.995, 0.875, 0.995, 0.875, 1.0, 0.8438, 1.0, 0.4495, 0.3833, 0.4197, 0.4197, 0.4156, 0.4156, 0.4447, 0.3801, 0.8438, 0.505, 0.8125, 0.505, 0.8125, 0.5, 0.8438, 0.5, 0.9495, 0.3833, 0.9717, 0.3418, 0.9658, 0.3394, 0.9442, 0.3798, 0.8125, 0.995, 0.8438, 0.995, 0.8438, 1.0, 0.8125, 1.0, 0.4717, 0.3418, 0.4495, 0.3833, 0.4447, 0.3801, 0.4664, 0.3396, 0.8125, 0.505, 0.7812, 0.505, 0.7813, 0.5, 0.8125, 0.5, 0.9717, 0.3418, 0.9854, 0.2968, 0.9791, 0.2956, 0.9658, 0.3394, 0.7812, 0.995, 0.8125, 0.995, 0.8125, 1.0, 0.7812, 1.0, 0.4854, 0.2968, 0.4717, 0.3418, 0.4664, 0.3396, 0.4797, 0.2957, 0.7812, 0.505, 0.75, 0.505, 0.75, 0.5, 0.7813, 0.5, 0.9854, 0.2968, 0.99, 0.25, 0.9836, 0.25, 0.9791, 0.2956, 0.75, 0.995, 0.7812, 0.995, 0.7812, 1.0, 0.75, 1.0, 0.49, 0.25, 0.4854, 0.2968, 0.4797, 0.2957, 0.4842, 0.25, 0.75, 0.505, 0.7188, 0.505, 0.7188, 0.5, 0.75, 0.5, 0.99, 0.25, 0.9854, 0.2032, 0.9791, 0.2044, 0.9836, 0.25, 0.7188, 0.995, 0.75, 0.995, 0.75, 1.0, 0.7188, 1.0, 0.4854, 0.2032, 0.49, 0.25, 0.4842, 0.25, 0.4797, 0.2043, 0.7188, 0.505, 0.6875, 0.505, 0.6875, 0.5, 0.7188, 0.5, 0.9854, 0.2032, 0.9717, 0.1582, 0.9658, 0.1606, 0.9791, 0.2044, 0.6875, 0.995, 0.7188, 0.995, 0.7188, 1.0, 0.6875, 1.0, 0.4717, 0.1582, 0.4854, 0.2032, 0.4797, 0.2043, 0.4664, 0.1604, 0.6875, 0.505, 0.6563, 0.505, 0.6562, 0.5, 0.6875, 0.5, 0.9717, 0.1582, 0.9495, 0.1167, 0.9442, 0.1202, 0.9658, 0.1606, 0.6563, 0.995, 0.6875, 0.995, 0.6875, 1.0, 0.6562, 1.0, 0.4495, 0.1167, 0.4717, 0.1582, 0.4664, 0.1604, 0.4447, 0.1199, 0.6563, 0.505, 0.625, 0.505, 0.625, 0.5, 0.6562, 0.5, 0.9495, 0.1167, 0.9197, 0.08031, 0.9152, 0.08482, 0.9442, 0.1202, 0.625, 0.995, 0.6563, 0.995, 0.6562, 1.0, 0.625, 1.0, 0.4197, 0.08031, 0.4495, 0.1167, 0.4447, 0.1199, 0.4156, 0.08439, 0.625, 0.505, 0.5938, 0.505, 0.5938, 0.5, 0.625, 0.5, 0.9197, 0.08031, 0.8833, 0.05046, 0.8798, 0.05577, 0.9152, 0.08482, 0.5938, 0.995, 0.625, 0.995, 0.625, 1.0, 0.5938, 1.0, 0.3833, 0.05046, 0.4197, 0.08031, 0.4156, 0.08439, 0.3801, 0.05526, 0.5938, 0.505, 0.5625, 0.505, 0.5625, 0.5, 0.5938, 0.5, 0.8833, 0.05046, 0.8418, 0.02828, 0.8394, 0.03418, 0.8798, 0.05577, 0.5625, 0.995, 0.5938, 0.995, 0.5938, 1.0, 0.5625, 1.0, 0.3418, 0.02828, 0.3833, 0.05046, 0.3801, 0.05526, 0.3396, 0.03362, 0.5625, 0.505, 0.5312, 0.505, 0.5312, 0.5, 0.5625, 0.5, 0.8418, 0.02828, 0.7968, 0.01463, 0.7956, 0.02089, 0.8394, 0.03418, 0.5312, 0.995, 0.5625, 0.995, 0.5625, 1.0, 0.5312, 1.0, 0.2968, 0.01463, 0.3418, 0.02828, 0.3396, 0.03362, 0.2957, 0.02029, 0.5312, 0.505, 0.5, 0.505, 0.5, 0.5, 0.5312, 0.5, 0.7968, 0.01463, 0.75, 0.01002, 0.75, 0.0164, 0.7956, 0.02089, 0.5, 0.995, 0.5312, 0.995, 0.5312, 1.0, 0.5, 1.0, 0.25, 0.01002, 0.2968, 0.01463, 0.2957, 0.02029, 0.25, 0.01579, 0.5, 0.505, 0.4688, 0.505, 0.4687, 0.5, 0.5, 0.5, 0.75, 0.01002, 0.7032, 0.01463, 0.7044, 0.02089, 0.75, 0.0164, 0.4687, 0.995, 0.5, 0.995, 0.5, 1.0, 0.4687, 1.0, 0.2032, 0.01463, 0.25, 0.01002, 0.25, 0.01579, 0.2043, 0.02029, 0.4688, 0.505, 0.4375, 0.505, 0.4375, 0.5, 0.4687, 0.5, 0.7032, 0.01463, 0.6582, 0.02828, 0.6606, 0.03418, 0.7044, 0.02089, 0.4375, 0.995, 0.4687, 0.995, 0.4687, 1.0, 0.4375, 1.0, 0.1582, 0.02828, 0.2032, 0.01463, 0.2043, 0.02029, 0.1604, 0.03362, 0.4375, 0.505, 0.4062, 0.505, 0.4062, 0.5, 0.4375, 0.5, 0.6582, 0.02828, 0.6167, 0.05046, 0.6202, 0.05577, 0.6606, 0.03418, 0.4063, 0.995, 0.4375, 0.995, 0.4375, 1.0, 0.4062, 1.0, 0.1167, 0.05046, 0.1582, 0.02828, 0.1604, 0.03362, 0.1199, 0.05526, 0.4062, 0.505, 0.375, 0.505, 0.375, 0.5, 0.4062, 0.5, 0.6167, 0.05046, 0.5803, 0.08031, 0.5848, 0.08482, 0.6202, 0.05577, 0.375, 0.995, 0.4063, 0.995, 0.4062, 1.0, 0.375, 1.0, 0.08031, 0.08031, 0.1167, 0.05046, 0.1199, 0.05526, 0.08439, 0.08439, 0.375, 0.505, 0.3438, 0.505, 0.3438, 0.5, 0.375, 0.5, 0.5803, 0.08031, 0.5505, 0.1167, 0.5558, 0.1202, 0.5848, 0.08482, 0.3438, 0.995, 0.375, 0.995, 0.375, 1.0, 0.3438, 1.0, 0.05046, 0.1167, 0.08031, 0.08031, 0.08439, 0.08439, 0.05526, 0.1199, 0.3438, 0.505, 0.3125, 0.505, 0.3125, 0.5, 0.3438, 0.5, 0.5505, 0.1167, 0.5283, 0.1582, 0.5342, 0.1606, 0.5558, 0.1202, 0.3125, 0.995, 0.3438, 0.995, 0.3438, 1.0, 0.3125, 1.0, 0.02828, 0.1582, 0.05046, 0.1167, 0.05526, 0.1199, 0.03362, 0.1604, 0.3125, 0.505, 0.2812, 0.505, 0.2812, 0.5, 0.3125, 0.5, 0.5283, 0.1582, 0.5146, 0.2032, 0.5209, 0.2044, 0.5342, 0.1606, 0.2812, 0.995, 0.3125, 0.995, 0.3125, 1.0, 0.2812, 1.0, 0.01463, 0.2032, 0.02828, 0.1582, 0.03362, 0.1604, 0.02029, 0.2043, 0.2812, 0.505, 0.25, 0.505, 0.25, 0.5, 0.2812, 0.5, 0.5146, 0.2032, 0.51, 0.25, 0.5164, 0.25, 0.5209, 0.2044, 0.25, 0.995, 0.2812, 0.995, 0.2812, 1.0, 0.25, 1.0, 0.01002, 0.25, 0.01463, 0.2032, 0.02029, 0.2043, 0.01579, 0.25, 0.25, 0.505, 0.2188, 0.505, 0.2188, 0.5, 0.25, 0.5, 0.51, 0.25, 0.5146, 0.2968, 0.5209, 0.2956, 0.5164, 0.25, 0.2188, 0.995, 0.25, 0.995, 0.25, 1.0, 0.2188, 1.0, 0.01463, 0.2968, 0.01002, 0.25, 0.01579, 0.25, 0.02029, 0.2957, 0.2188, 0.505, 0.1875, 0.505, 0.1875, 0.5, 0.2188, 0.5, 0.5146, 0.2968, 0.5283, 0.3418, 0.5342, 0.3394, 0.5209, 0.2956, 0.1875, 0.995, 0.2188, 0.995, 0.2188, 1.0, 0.1875, 1.0, 0.02828, 0.3418, 0.01463, 0.2968, 0.02029, 0.2957, 0.03362, 0.3396, 0.1875, 0.505, 0.1562, 0.505, 0.1562, 0.5, 0.1875, 0.5, 0.5283, 0.3418, 0.5505, 0.3833, 0.5558, 0.3798, 0.5342, 0.3394, 0.1562, 0.995, 0.1875, 0.995, 0.1875, 1.0, 0.1562, 1.0, 0.05046, 0.3833, 0.02828, 0.3418, 0.03362, 0.3396, 0.05526, 0.3801, 0.1562, 0.505, 0.125, 0.505, 0.125, 0.5, 0.1562, 0.5, 0.5505, 0.3833, 0.5803, 0.4197, 0.5848, 0.4152, 0.5558, 0.3798, 0.125, 0.995, 0.1562, 0.995, 0.1562, 1.0, 0.125, 1.0, 0.08031, 0.4197, 0.05046, 0.3833, 0.05526, 0.3801, 0.08439, 0.4156, 0.125, 0.505, 0.09375, 0.505, 0.09375, 0.5, 0.125, 0.5, 0.5803, 0.4197, 0.6167, 0.4495, 0.6202, 0.4442, 0.5848, 0.4152, 0.09375, 0.995, 0.125, 0.995, 0.125, 1.0, 0.09375, 1.0, 0.1167, 0.4495, 0.08031, 0.4197, 0.08439, 0.4156, 0.1199, 0.4447, 0.09375, 0.505, 0.0625, 0.505, 0.0625, 0.5, 0.09375, 0.5, 0.6167, 0.4495, 0.6582, 0.4717, 0.6606, 0.4658, 0.6202, 0.4442, 0.0625, 0.995, 0.09375, 0.995, 0.09375, 1.0, 0.0625, 1.0, 0.1582, 0.4717, 0.1167, 0.4495, 0.1199, 0.4447, 0.1604, 0.4664, 0.0625, 0.505, 0.03125, 0.505, 0.03125, 0.5, 0.0625, 0.5, 0.6582, 0.4717, 0.7032, 0.4854, 0.7044, 0.4791, 0.6606, 0.4658, 0.03125, 0.995, 0.0625, 0.995, 0.0625, 1.0, 0.03125, 1.0, 0.2032, 0.4854, 0.1582, 0.4717, 0.1604, 0.4664, 0.2043, 0.4797, 0.03125, 0.505, 0.0, 0.505, 0.0001072, 0.5, 0.03125, 0.5, 0.7032, 0.4854, 0.75, 0.49, 0.75, 0.4836, 0.7044, 0.4791, 0.0, 0.995, 0.03125, 0.995, 0.03125, 1.0, 0.0001032, 1.0, 0.25, 0.49, 0.2032, 0.4854, 0.2043, 0.4797, 0.25, 0.4842, 0.2946, 0.4741, 0.25, 0.4785, 0.25, 0.4727, 0.2934, 0.4684, 0.2934, 0.4684, 0.25, 0.4727, 0.25, 0.4727, 0.2934, 0.4684, 0.3374, 0.4611, 0.2946, 0.4741, 0.2934, 0.4684, 0.3352, 0.4557, 0.3352, 0.4557, 0.2934, 0.4684, 0.2934, 0.4684, 0.3352, 0.4557, 0.25, 0.4785, 0.2054, 0.4741, 0.2066, 0.4684, 0.25, 0.4727, 0.25, 0.4727, 0.2066, 0.4684, 0.2066, 0.4684, 0.25, 0.4727, 0.2054, 0.4741, 0.1626, 0.4611, 0.1648, 0.4557, 0.2066, 0.4684, 0.2066, 0.4684, 0.1648, 0.4557, 0.1648, 0.4557, 0.2066, 0.4684, 0.1626, 0.4611, 0.1231, 0.44, 0.1263, 0.4351, 0.1648, 0.4557, 0.1648, 0.4557, 0.1263, 0.4351, 0.1263, 0.4351, 0.1648, 0.4557, 0.1231, 0.44, 0.08846, 0.4115, 0.09255, 0.4075, 0.1263, 0.4351, 0.1263, 0.4351, 0.09255, 0.4075, 0.09255, 0.4075, 0.1263, 0.4351, 0.08846, 0.4115, 0.06004, 0.3769, 0.06486, 0.3737, 0.09255, 0.4075, 0.09255, 0.4075, 0.06486, 0.3737, 0.06486, 0.3737, 0.09255, 0.4075, 0.06004, 0.3769, 0.03893, 0.3374, 0.04428, 0.3352, 0.06486, 0.3737, 0.06486, 0.3737, 0.04428, 0.3352, 0.04428, 0.3352, 0.06486, 0.3737, 0.03893, 0.3374, 0.02593, 0.2946, 0.03161, 0.2934, 0.04428, 0.3352, 0.04428, 0.3352, 0.03161, 0.2934, 0.03161, 0.2934, 0.04428, 0.3352, 0.02593, 0.2946, 0.02154, 0.25, 0.02733, 0.25, 0.03161, 0.2934, 0.03161, 0.2934, 0.02733, 0.25, 0.02733, 0.25, 0.03161, 0.2934, 0.02154, 0.25, 0.02593, 0.2054, 0.03161, 0.2066, 0.02733, 0.25, 0.02733, 0.25, 0.03161, 0.2066, 0.03161, 0.2066, 0.02733, 0.25, 0.02593, 0.2054, 0.03893, 0.1626, 0.04428, 0.1648, 0.03161, 0.2066, 0.03161, 0.2066, 0.04428, 0.1648, 0.04428, 0.1648, 0.03161, 0.2066, 0.03893, 0.1626, 0.06004, 0.1231, 0.06486, 0.1263, 0.04428, 0.1648, 0.04428, 0.1648, 0.06486, 0.1263, 0.06486, 0.1263, 0.04428, 0.1648, 0.06004, 0.1231, 0.08846, 0.08846, 0.09255, 0.09255, 0.06486, 0.1263, 0.06486, 0.1263, 0.09255, 0.09255, 0.09255, 0.09255, 0.06486, 0.1263, 0.08846, 0.08846, 0.1231, 0.06004, 0.1263, 0.06486, 0.09255, 0.09255, 0.09255, 0.09255, 0.1263, 0.06486, 0.1263, 0.06486, 0.09255, 0.09255, 0.1231, 0.06004, 0.1626, 0.03893, 0.1648, 0.04428, 0.1263, 0.06486, 0.1263, 0.06486, 0.1648, 0.04428, 0.1648, 0.04428, 0.1263, 0.06486, 0.1626, 0.03893, 0.2054, 0.02593, 0.2066, 0.03161, 0.1648, 0.04428, 0.1648, 0.04428, 0.2066, 0.03161, 0.2066, 0.03161, 0.1648, 0.04428, 0.2054, 0.02593, 0.25, 0.02154, 0.25, 0.02733, 0.2066, 0.03161, 0.2066, 0.03161, 0.25, 0.02733, 0.25, 0.02733, 0.2066, 0.03161, 0.25, 0.02154, 0.2946, 0.02593, 0.2934, 0.03161, 0.25, 0.02733, 0.25, 0.02733, 0.2934, 0.03161, 0.2934, 0.03161, 0.25, 0.02733, 0.2946, 0.02593, 0.3374, 0.03893, 0.3352, 0.04428, 0.2934, 0.03161, 0.2934, 0.03161, 0.3352, 0.04428, 0.3352, 0.04428, 0.2934, 0.03161, 0.3374, 0.03893, 0.3769, 0.06004, 0.3737, 0.06486, 0.3352, 0.04428, 0.3352, 0.04428, 0.3737, 0.06486, 0.3737, 0.06486, 0.3352, 0.04428, 0.3769, 0.06004, 0.4115, 0.08846, 0.4075, 0.09255, 0.3737, 0.06486, 0.3737, 0.06486, 0.4075, 0.09255, 0.4075, 0.09255, 0.3737, 0.06486, 0.4115, 0.08846, 0.44, 0.1231, 0.4351, 0.1263, 0.4075, 0.09255, 0.4075, 0.09255, 0.4351, 0.1263, 0.4351, 0.1263, 0.4075, 0.09255, 0.44, 0.1231, 0.4611, 0.1626, 0.4557, 0.1648, 0.4351, 0.1263, 0.4351, 0.1263, 0.4557, 0.1648, 0.4557, 0.1648, 0.4351, 0.1263, 0.4611, 0.1626, 0.4741, 0.2054, 0.4684, 0.2066, 0.4557, 0.1648, 0.4557, 0.1648, 0.4684, 0.2066, 0.4684, 0.2066, 0.4557, 0.1648, 0.4741, 0.2054, 0.4785, 0.25, 0.4727, 0.25, 0.4684, 0.2066, 0.4684, 0.2066, 0.4727, 0.25, 0.4727, 0.25, 0.4684, 0.2066, 0.4785, 0.25, 0.4741, 0.2946, 0.4684, 0.2934, 0.4727, 0.25, 0.4727, 0.25, 0.4684, 0.2934, 0.4684, 0.2934, 0.4727, 0.25, 0.4741, 0.2946, 0.4611, 0.3374, 0.4557, 0.3352, 0.4684, 0.2934, 0.4684, 0.2934, 0.4557, 0.3352, 0.4557, 0.3352, 0.4684, 0.2934, 0.4611, 0.3374, 0.44, 0.3769, 0.4351, 0.3737, 0.4557, 0.3352, 0.4557, 0.3352, 0.4351, 0.3737, 0.4351, 0.3737, 0.4557, 0.3352, 0.44, 0.3769, 0.4115, 0.4115, 0.4075, 0.4075, 0.4351, 0.3737, 0.4351, 0.3737, 0.4075, 0.4075, 0.4075, 0.4075, 0.4351, 0.3737, 0.4115, 0.4115, 0.3769, 0.44, 0.3737, 0.4351, 0.4075, 0.4075, 0.4075, 0.4075, 0.3737, 0.4351, 0.3737, 0.4351, 0.4075, 0.4075, 0.3769, 0.44, 0.3374, 0.4611, 0.3352, 0.4557, 0.3737, 0.4351, 0.3737, 0.4351, 0.3352, 0.4557, 0.3352, 0.4557, 0.3737, 0.4351, 0.2934, 0.4684, 0.25, 0.4727, 0.25, 0.4727, 0.2934, 0.4684, 0.2934, 0.4684, 0.25, 0.4727, 0.25, 0.4664, 0.2922, 0.4622, 0.3352, 0.4557, 0.2934, 0.4684, 0.2934, 0.4684, 0.3352, 0.4557, 0.3352, 0.4557, 0.2934, 0.4684, 0.2922, 0.4622, 0.3328, 0.4499, 0.25, 0.4727, 0.2066, 0.4684, 0.2066, 0.4684, 0.25, 0.4727, 0.25, 0.4727, 0.2066, 0.4684, 0.2078, 0.4622, 0.25, 0.4664, 0.2066, 0.4684, 0.1648, 0.4557, 0.1648, 0.4557, 0.2066, 0.4684, 0.2066, 0.4684, 0.1648, 0.4557, 0.1672, 0.4499, 0.2078, 0.4622, 0.1648, 0.4557, 0.1263, 0.4351, 0.1263, 0.4351, 0.1648, 0.4557, 0.1648, 0.4557, 0.1263, 0.4351, 0.1298, 0.4299, 0.1672, 0.4499, 0.1263, 0.4351, 0.09255, 0.4075, 0.09256, 0.4074, 0.1263, 0.4351, 0.1263, 0.4351, 0.09256, 0.4074, 0.09702, 0.403, 0.1298, 0.4299, 0.09255, 0.4075, 0.06486, 0.3737, 0.06487, 0.3737, 0.09256, 0.4074, 0.09256, 0.4074, 0.06487, 0.3737, 0.07011, 0.3702, 0.09702, 0.403, 0.06486, 0.3737, 0.04428, 0.3352, 0.04429, 0.3352, 0.06487, 0.3737, 0.06487, 0.3737, 0.04429, 0.3352, 0.05012, 0.3328, 0.07011, 0.3702, 0.04428, 0.3352, 0.03161, 0.2934, 0.03162, 0.2934, 0.04429, 0.3352, 0.04429, 0.3352, 0.03162, 0.2934, 0.03781, 0.2922, 0.05012, 0.3328, 0.03161, 0.2934, 0.02733, 0.25, 0.02735, 0.25, 0.03162, 0.2934, 0.03162, 0.2934, 0.02735, 0.25, 0.03365, 0.25, 0.03781, 0.2922, 0.02733, 0.25, 0.03161, 0.2066, 0.03162, 0.2066, 0.02735, 0.25, 0.02735, 0.25, 0.03162, 0.2066, 0.03781, 0.2078, 0.03365, 0.25, 0.03161, 0.2066, 0.04428, 0.1648, 0.04429, 0.1648, 0.03162, 0.2066, 0.03162, 0.2066, 0.04429, 0.1648, 0.05012, 0.1672, 0.03781, 0.2078, 0.04428, 0.1648, 0.06486, 0.1263, 0.06487, 0.1263, 0.04429, 0.1648, 0.04429, 0.1648, 0.06487, 0.1263, 0.07011, 0.1298, 0.05012, 0.1672, 0.06486, 0.1263, 0.09255, 0.09255, 0.09256, 0.09256, 0.06487, 0.1263, 0.06487, 0.1263, 0.09256, 0.09256, 0.09702, 0.09702, 0.07011, 0.1298, 0.09255, 0.09255, 0.1263, 0.06486, 0.1263, 0.06487, 0.09256, 0.09256, 0.09256, 0.09256, 0.1263, 0.06487, 0.1298, 0.07011, 0.09702, 0.09702, 0.1263, 0.06486, 0.1648, 0.04428, 0.1648, 0.04429, 0.1263, 0.06487, 0.1263, 0.06487, 0.1648, 0.04429, 0.1672, 0.05012, 0.1298, 0.07011, 0.1648, 0.04428, 0.2066, 0.03161, 0.2066, 0.03162, 0.1648, 0.04429, 0.1648, 0.04429, 0.2066, 0.03162, 0.2078, 0.03781, 0.1672, 0.05012, 0.2066, 0.03161, 0.25, 0.02733, 0.25, 0.02735, 0.2066, 0.03162, 0.2066, 0.03162, 0.25, 0.02735, 0.25, 0.03365, 0.2078, 0.03781, 0.25, 0.02733, 0.2934, 0.03161, 0.2934, 0.03162, 0.25, 0.02735, 0.25, 0.02735, 0.2934, 0.03162, 0.2922, 0.03781, 0.25, 0.03365, 0.2934, 0.03161, 0.3352, 0.04428, 0.3352, 0.04429, 0.2934, 0.03162, 0.2934, 0.03162, 0.3352, 0.04429, 0.3328, 0.05012, 0.2922, 0.03781, 0.3352, 0.04428, 0.3737, 0.06486, 0.3737, 0.06487, 0.3352, 0.04429, 0.3352, 0.04429, 0.3737, 0.06487, 0.3702, 0.07011, 0.3328, 0.05012, 0.3737, 0.06486, 0.4075, 0.09255, 0.4074, 0.09256, 0.3737, 0.06487, 0.3737, 0.06487, 0.4074, 0.09256, 0.403, 0.09702, 0.3702, 0.07011, 0.4075, 0.09255, 0.4351, 0.1263, 0.4351, 0.1263, 0.4074, 0.09256, 0.4074, 0.09256, 0.4351, 0.1263, 0.4299, 0.1298, 0.403, 0.09702, 0.4351, 0.1263, 0.4557, 0.1648, 0.4557, 0.1648, 0.4351, 0.1263, 0.4351, 0.1263, 0.4557, 0.1648, 0.4499, 0.1672, 0.4299, 0.1298, 0.4557, 0.1648, 0.4684, 0.2066, 0.4684, 0.2066, 0.4557, 0.1648, 0.4557, 0.1648, 0.4684, 0.2066, 0.4622, 0.2078, 0.4499, 0.1672, 0.4684, 0.2066, 0.4727, 0.25, 0.4727, 0.25, 0.4684, 0.2066, 0.4684, 0.2066, 0.4727, 0.25, 0.4664, 0.25, 0.4622, 0.2078, 0.4727, 0.25, 0.4684, 0.2934, 0.4684, 0.2934, 0.4727, 0.25, 0.4727, 0.25, 0.4684, 0.2934, 0.4622, 0.2922, 0.4664, 0.25, 0.4684, 0.2934, 0.4557, 0.3352, 0.4557, 0.3352, 0.4684, 0.2934, 0.4684, 0.2934, 0.4557, 0.3352, 0.4499, 0.3328, 0.4622, 0.2922, 0.4557, 0.3352, 0.4351, 0.3737, 0.4351, 0.3737, 0.4557, 0.3352, 0.4557, 0.3352, 0.4351, 0.3737, 0.4299, 0.3702, 0.4499, 0.3328, 0.4351, 0.3737, 0.4075, 0.4075, 0.4074, 0.4074, 0.4351, 0.3737, 0.4351, 0.3737, 0.4074, 0.4074, 0.403, 0.403, 0.4299, 0.3702, 0.4075, 0.4075, 0.3737, 0.4351, 0.3737, 0.4351, 0.4074, 0.4074, 0.4074, 0.4074, 0.3737, 0.4351, 0.3702, 0.4299, 0.403, 0.403, 0.3737, 0.4351, 0.3352, 0.4557, 0.3352, 0.4557, 0.3737, 0.4351, 0.3737, 0.4351, 0.3352, 0.4557, 0.3328, 0.4499, 0.3702, 0.4299, 0.75, 0.4836, 0.7956, 0.4791, 0.8394, 0.4658, 0.8798, 0.4442, 0.9152, 0.4152, 0.9442, 0.3798, 0.9658, 0.3394, 0.9791, 0.2956, 0.9836, 0.25, 0.9791, 0.2044, 0.9658, 0.1606, 0.9442, 0.1202, 0.9152, 0.08482, 0.8798, 0.05577, 0.8394, 0.03418, 0.7956, 0.02089, 0.75, 0.0164, 0.7044, 0.02089, 0.6606, 0.03418, 0.6202, 0.05577, 0.5848, 0.08482, 0.5558, 0.1202, 0.5342, 0.1606, 0.5209, 0.2044, 0.5164, 0.25, 0.5209, 0.2956, 0.5342, 0.3394, 0.5558, 0.3798, 0.5848, 0.4152, 0.6202, 0.4442, 0.6606, 0.4658, 0.7044, 0.4791, 1.0, 0.505, 1.0, 0.995, 0.9688, 0.995, 0.9688, 0.505, 0.03125, 0.505, 0.03125, 0.995, 0.0, 0.995, 0.0, 0.505, 0.2957, 0.4797, 0.25, 0.4842, 0.25, 0.4785, 0.2946, 0.4741, 0.25, 0.4842, 0.2043, 0.4797, 0.2054, 0.4741, 0.25, 0.4785, 0.9688, 0.505, 0.9688, 0.995, 0.9375, 0.995, 0.9375, 0.505, 0.3396, 0.4664, 0.2957, 0.4797, 0.2946, 0.4741, 0.3374, 0.4611, 0.9375, 0.505, 0.9375, 0.995, 0.9062, 0.995, 0.9062, 0.505, 0.3801, 0.4447, 0.3396, 0.4664, 0.3374, 0.4611, 0.3769, 0.44, 0.9062, 0.505, 0.9062, 0.995, 0.875, 0.995, 0.875, 0.505, 0.4156, 0.4156, 0.3801, 0.4447, 0.3769, 0.44, 0.4115, 0.4115, 0.875, 0.505, 0.875, 0.995, 0.8438, 0.995, 0.8438, 0.505, 0.4447, 0.3801, 0.4156, 0.4156, 0.4115, 0.4115, 0.44, 0.3769, 0.8438, 0.505, 0.8438, 0.995, 0.8125, 0.995, 0.8125, 0.505, 0.4664, 0.3396, 0.4447, 0.3801, 0.44, 0.3769, 0.4611, 0.3374, 0.8125, 0.505, 0.8125, 0.995, 0.7812, 0.995, 0.7812, 0.505, 0.4797, 0.2957, 0.4664, 0.3396, 0.4611, 0.3374, 0.4741, 0.2946, 0.7812, 0.505, 0.7812, 0.995, 0.75, 0.995, 0.75, 0.505, 0.4842, 0.25, 0.4797, 0.2957, 0.4741, 0.2946, 0.4785, 0.25, 0.75, 0.505, 0.75, 0.995, 0.7188, 0.995, 0.7188, 0.505, 0.4797, 0.2043, 0.4842, 0.25, 0.4785, 0.25, 0.4741, 0.2054, 0.7188, 0.505, 0.7188, 0.995, 0.6875, 0.995, 0.6875, 0.505, 0.4664, 0.1604, 0.4797, 0.2043, 0.4741, 0.2054, 0.4611, 0.1626, 0.6875, 0.505, 0.6875, 0.995, 0.6563, 0.995, 0.6563, 0.505, 0.4447, 0.1199, 0.4664, 0.1604, 0.4611, 0.1626, 0.44, 0.1231, 0.6563, 0.505, 0.6563, 0.995, 0.625, 0.995, 0.625, 0.505, 0.4156, 0.08439, 0.4447, 0.1199, 0.44, 0.1231, 0.4115, 0.08846, 0.625, 0.505, 0.625, 0.995, 0.5938, 0.995, 0.5938, 0.505, 0.3801, 0.05526, 0.4156, 0.08439, 0.4115, 0.08846, 0.3769, 0.06004, 0.5938, 0.505, 0.5938, 0.995, 0.5625, 0.995, 0.5625, 0.505, 0.3396, 0.03362, 0.3801, 0.05526, 0.3769, 0.06004, 0.3374, 0.03893, 0.5625, 0.505, 0.5625, 0.995, 0.5312, 0.995, 0.5312, 0.505, 0.2957, 0.02029, 0.3396, 0.03362, 0.3374, 0.03893, 0.2946, 0.02593, 0.5312, 0.505, 0.5312, 0.995, 0.5, 0.995, 0.5, 0.505, 0.25, 0.01579, 0.2957, 0.02029, 0.2946, 0.02593, 0.25, 0.02154, 0.5, 0.505, 0.5, 0.995, 0.4687, 0.995, 0.4688, 0.505, 0.2043, 0.02029, 0.25, 0.01579, 0.25, 0.02154, 0.2054, 0.02593, 0.4688, 0.505, 0.4687, 0.995, 0.4375, 0.995, 0.4375, 0.505, 0.1604, 0.03362, 0.2043, 0.02029, 0.2054, 0.02593, 0.1626, 0.03893, 0.4375, 0.505, 0.4375, 0.995, 0.4063, 0.995, 0.4062, 0.505, 0.1199, 0.05526, 0.1604, 0.03362, 0.1626, 0.03893, 0.1231, 0.06004, 0.4062, 0.505, 0.4063, 0.995, 0.375, 0.995, 0.375, 0.505, 0.08439, 0.08439, 0.1199, 0.05526, 0.1231, 0.06004, 0.08846, 0.08846, 0.375, 0.505, 0.375, 0.995, 0.3438, 0.995, 0.3438, 0.505, 0.05526, 0.1199, 0.08439, 0.08439, 0.08846, 0.08846, 0.06004, 0.1231, 0.3438, 0.505, 0.3438, 0.995, 0.3125, 0.995, 0.3125, 0.505, 0.03362, 0.1604, 0.05526, 0.1199, 0.06004, 0.1231, 0.03893, 0.1626, 0.3125, 0.505, 0.3125, 0.995, 0.2812, 0.995, 0.2812, 0.505, 0.02029, 0.2043, 0.03362, 0.1604, 0.03893, 0.1626, 0.02593, 0.2054, 0.2812, 0.505, 0.2812, 0.995, 0.25, 0.995, 0.25, 0.505, 0.01579, 0.25, 0.02029, 0.2043, 0.02593, 0.2054, 0.02154, 0.25, 0.25, 0.505, 0.25, 0.995, 0.2188, 0.995, 0.2188, 0.505, 0.02029, 0.2957, 0.01579, 0.25, 0.02154, 0.25, 0.02593, 0.2946, 0.2188, 0.505, 0.2188, 0.995, 0.1875, 0.995, 0.1875, 0.505, 0.03362, 0.3396, 0.02029, 0.2957, 0.02593, 0.2946, 0.03893, 0.3374, 0.1875, 0.505, 0.1875, 0.995, 0.1562, 0.995, 0.1562, 0.505, 0.05526, 0.3801, 0.03362, 0.3396, 0.03893, 0.3374, 0.06004, 0.3769, 0.1562, 0.505, 0.1562, 0.995, 0.125, 0.995, 0.125, 0.505, 0.08439, 0.4156, 0.05526, 0.3801, 0.06004, 0.3769, 0.08846, 0.4115, 0.125, 0.505, 0.125, 0.995, 0.09375, 0.995, 0.09375, 0.505, 0.1199, 0.4447, 0.08439, 0.4156, 0.08846, 0.4115, 0.1231, 0.44, 0.09375, 0.505, 0.09375, 0.995, 0.0625, 0.995, 0.0625, 0.505, 0.1604, 0.4664, 0.1199, 0.4447, 0.1231, 0.44, 0.1626, 0.4611, 0.0625, 0.505, 0.0625, 0.995, 0.03125, 0.995, 0.03125, 0.505, 0.2043, 0.4797, 0.1604, 0.4664, 0.1626, 0.4611, 0.2054, 0.4741, 0.2934, 0.4684, 0.25, 0.4727, 0.25, 0.4727, 0.2934, 0.4684, 0.3352, 0.4557, 0.2934, 0.4684, 0.2934, 0.4684, 0.3352, 0.4557, 0.25, 0.4727, 0.2066, 0.4684, 0.2066, 0.4684, 0.25, 0.4727, 0.2066, 0.4684, 0.1648, 0.4557, 0.1648, 0.4557, 0.2066, 0.4684, 0.1648, 0.4557, 0.1263, 0.4351, 0.1263, 0.4351, 0.1648, 0.4557, 0.1263, 0.4351, 0.09255, 0.4075, 0.09255, 0.4075, 0.1263, 0.4351, 0.09255, 0.4075, 0.06486, 0.3737, 0.06486, 0.3737, 0.09255, 0.4075, 0.06486, 0.3737, 0.04428, 0.3352, 0.04428, 0.3352, 0.06486, 0.3737, 0.04428, 0.3352, 0.03161, 0.2934, 0.03161, 0.2934, 0.04428, 0.3352, 0.03161, 0.2934, 0.02733, 0.25, 0.02733, 0.25, 0.03161, 0.2934, 0.02733, 0.25, 0.03161, 0.2066, 0.03161, 0.2066, 0.02733, 0.25, 0.03161, 0.2066, 0.04428, 0.1648, 0.04428, 0.1648, 0.03161, 0.2066, 0.04428, 0.1648, 0.06486, 0.1263, 0.06486, 0.1263, 0.04428, 0.1648, 0.06486, 0.1263, 0.09255, 0.09255, 0.09255, 0.09255, 0.06486, 0.1263, 0.09255, 0.09255, 0.1263, 0.06486, 0.1263, 0.06486, 0.09255, 0.09255, 0.1263, 0.06486, 0.1648, 0.04428, 0.1648, 0.04428, 0.1263, 0.06486, 0.1648, 0.04428, 0.2066, 0.03161, 0.2066, 0.03161, 0.1648, 0.04428, 0.2066, 0.03161, 0.25, 0.02733, 0.25, 0.02733, 0.2066, 0.03161, 0.25, 0.02733, 0.2934, 0.03161, 0.2934, 0.03161, 0.25, 0.02733, 0.2934, 0.03161, 0.3352, 0.04428, 0.3352, 0.04428, 0.2934, 0.03161, 0.3352, 0.04428, 0.3737, 0.06486, 0.3737, 0.06486, 0.3352, 0.04428, 0.3737, 0.06486, 0.4075, 0.09255, 0.4075, 0.09255, 0.3737, 0.06486, 0.4075, 0.09255, 0.4351, 0.1263, 0.4351, 0.1263, 0.4075, 0.09255, 0.4351, 0.1263, 0.4557, 0.1648, 0.4557, 0.1648, 0.4351, 0.1263, 0.4557, 0.1648, 0.4684, 0.2066, 0.4684, 0.2066, 0.4557, 0.1648, 0.4684, 0.2066, 0.4727, 0.25, 0.4727, 0.25, 0.4684, 0.2066, 0.4727, 0.25, 0.4684, 0.2934, 0.4684, 0.2934, 0.4727, 0.25, 0.4684, 0.2934, 0.4557, 0.3352, 0.4557, 0.3352, 0.4684, 0.2934, 0.4557, 0.3352, 0.4351, 0.3737, 0.4351, 0.3737, 0.4557, 0.3352, 0.4351, 0.3737, 0.4075, 0.4075, 0.4075, 0.4075, 0.4351, 0.3737, 0.4075, 0.4075, 0.3737, 0.4351, 0.3737, 0.4351, 0.4075, 0.4075, 0.3737, 0.4351, 0.3352, 0.4557, 0.3352, 0.4557, 0.3737, 0.4351, 0.2922, 0.4622, 0.25, 0.4664, 0.2078, 0.4622, 0.1672, 0.4499, 0.1298, 0.4299, 0.09702, 0.403, 0.07011, 0.3702, 0.05012, 0.3328, 0.03781, 0.2922, 0.03365, 0.25, 0.03781, 0.2078, 0.05012, 0.1672, 0.07011, 0.1298, 0.09702, 0.09702, 0.1298, 0.07011, 0.1672, 0.05012, 0.2078, 0.03781, 0.25, 0.03365, 0.2922, 0.03781, 0.3328, 0.05012, 0.3702, 0.07011, 0.403, 0.09702, 0.4299, 0.1298, 0.4499, 0.1672, 0.4622, 0.2078, 0.4664, 0.25, 0.4622, 0.2922, 0.4499, 0.3328, 0.4299, 0.3702, 0.403, 0.403, 0.3702, 0.4299, 0.3328, 0.4499])
_uv.active_render = True
_uv = me_x.uv_layers.new(name='UVMap')
_uv.uv.foreach_set('vector', [0.5, 0.5, 0.5417, 0.5, 0.5417, 0.5833, 0.5, 0.5833, 0.5, 0.5833, 0.5417, 0.5833, 0.5417, 0.6667, 0.5, 0.6667, 0.5, 0.6667, 0.5417, 0.6667, 0.5417, 0.75, 0.5, 0.75, 0.5, 0.75, 0.5417, 0.75, 0.5417, 0.8333, 0.5, 0.8333, 0.5, 0.8333, 0.5417, 0.8333, 0.5417, 0.9167, 0.5, 0.9167, 0.5, 0.9167, 0.5417, 0.9167, 0.5417, 1.0, 0.5, 1.0, 0.5, 2.22e-16, 0.5417, 2.22e-16, 0.5417, 0.08333, 0.5, 0.08333, 0.5, 0.08333, 0.5417, 0.08333, 0.5417, 0.1667, 0.5, 0.1667, 0.5, 0.1667, 0.5417, 0.1667, 0.5417, 0.25, 0.5, 0.25, 0.5, 0.25, 0.5417, 0.25, 0.5417, 0.3333, 0.5, 0.3333, 0.5, 0.3333, 0.5417, 0.3333, 0.5417, 0.4167, 0.5, 0.4167, 0.5, 0.4167, 0.5417, 0.4167, 0.5417, 0.5, 0.5, 0.5, 0.5417, 0.5, 0.5833, 0.5, 0.5833, 0.5833, 0.5417, 0.5833, 0.5417, 0.5833, 0.5833, 0.5833, 0.5833, 0.6667, 0.5417, 0.6667, 0.5417, 0.6667, 0.5833, 0.6667, 0.5833, 0.75, 0.5417, 0.75, 0.5417, 0.75, 0.5833, 0.75, 0.5833, 0.8333, 0.5417, 0.8333, 0.5417, 0.8333, 0.5833, 0.8333, 0.5833, 0.9167, 0.5417, 0.9167, 0.5417, 0.9167, 0.5833, 0.9167, 0.5833, 1.0, 0.5417, 1.0, 0.5417, 2.22e-16, 0.5833, 2.22e-16, 0.5833, 0.08333, 0.5417, 0.08333, 0.5417, 0.08333, 0.5833, 0.08333, 0.5833, 0.1667, 0.5417, 0.1667, 0.5417, 0.1667, 0.5833, 0.1667, 0.5833, 0.25, 0.5417, 0.25, 0.5417, 0.25, 0.5833, 0.25, 0.5833, 0.3333, 0.5417, 0.3333, 0.5417, 0.3333, 0.5833, 0.3333, 0.5833, 0.4167, 0.5417, 0.4167, 0.5417, 0.4167, 0.5833, 0.4167, 0.5833, 0.5, 0.5417, 0.5, 0.5833, 0.5, 0.625, 0.5, 0.625, 0.5833, 0.5833, 0.5833, 0.5833, 0.5833, 0.625, 0.5833, 0.625, 0.6667, 0.5833, 0.6667, 0.5833, 0.6667, 0.625, 0.6667, 0.625, 0.75, 0.5833, 0.75, 0.5833, 0.75, 0.625, 0.75, 0.625, 0.8333, 0.5833, 0.8333, 0.5833, 0.8333, 0.625, 0.8333, 0.625, 0.9167, 0.5833, 0.9167, 0.5833, 0.9167, 0.625, 0.9167, 0.625, 1.0, 0.5833, 1.0, 0.5833, 2.22e-16, 0.625, 2.22e-16, 0.625, 0.08333, 0.5833, 0.08333, 0.5833, 0.08333, 0.625, 0.08333, 0.625, 0.1667, 0.5833, 0.1667, 0.5833, 0.1667, 0.625, 0.1667, 0.625, 0.25, 0.5833, 0.25, 0.5833, 0.25, 0.625, 0.25, 0.625, 0.3333, 0.5833, 0.3333, 0.5833, 0.3333, 0.625, 0.3333, 0.625, 0.4167, 0.5833, 0.4167, 0.5833, 0.4167, 0.625, 0.4167, 0.625, 0.5, 0.5833, 0.5, 0.625, 0.5, 0.6667, 0.5, 0.6667, 0.5833, 0.625, 0.5833, 0.625, 0.5833, 0.6667, 0.5833, 0.6667, 0.6667, 0.625, 0.6667, 0.625, 0.6667, 0.6667, 0.6667, 0.6667, 0.75, 0.625, 0.75, 0.625, 0.75, 0.6667, 0.75, 0.6667, 0.8333, 0.625, 0.8333, 0.625, 0.8333, 0.6667, 0.8333, 0.6667, 0.9167, 0.625, 0.9167, 0.625, 0.9167, 0.6667, 0.9167, 0.6667, 1.0, 0.625, 1.0, 0.625, 2.22e-16, 0.6667, 2.22e-16, 0.6667, 0.08333, 0.625, 0.08333, 0.625, 0.08333, 0.6667, 0.08333, 0.6667, 0.1667, 0.625, 0.1667, 0.625, 0.1667, 0.6667, 0.1667, 0.6667, 0.25, 0.625, 0.25, 0.625, 0.25, 0.6667, 0.25, 0.6667, 0.3333, 0.625, 0.3333, 0.625, 0.3333, 0.6667, 0.3333, 0.6667, 0.4167, 0.625, 0.4167, 0.625, 0.4167, 0.6667, 0.4167, 0.6667, 0.5, 0.625, 0.5, 0.6667, 0.5, 0.7083, 0.5, 0.7083, 0.5833, 0.6667, 0.5833, 0.6667, 0.5833, 0.7083, 0.5833, 0.7083, 0.6667, 0.6667, 0.6667, 0.6667, 0.6667, 0.7083, 0.6667, 0.7083, 0.75, 0.6667, 0.75, 0.6667, 0.75, 0.7083, 0.75, 0.7083, 0.8333, 0.6667, 0.8333, 0.6667, 0.8333, 0.7083, 0.8333, 0.7083, 0.9167, 0.6667, 0.9167, 0.6667, 0.9167, 0.7083, 0.9167, 0.7083, 1.0, 0.6667, 1.0, 0.6667, 2.22e-16, 0.7083, 2.22e-16, 0.7083, 0.08333, 0.6667, 0.08333, 0.6667, 0.08333, 0.7083, 0.08333, 0.7083, 0.1667, 0.6667, 0.1667, 0.6667, 0.1667, 0.7083, 0.1667, 0.7083, 0.25, 0.6667, 0.25, 0.6667, 0.25, 0.7083, 0.25, 0.7083, 0.3333, 0.6667, 0.3333, 0.6667, 0.3333, 0.7083, 0.3333, 0.7083, 0.4167, 0.6667, 0.4167, 0.6667, 0.4167, 0.7083, 0.4167, 0.7083, 0.5, 0.6667, 0.5, 0.7083, 0.5, 0.75, 0.5, 0.75, 0.5833, 0.7083, 0.5833, 0.7083, 0.5833, 0.75, 0.5833, 0.75, 0.6667, 0.7083, 0.6667, 0.7083, 0.6667, 0.75, 0.6667, 0.75, 0.75, 0.7083, 0.75, 0.7083, 0.75, 0.75, 0.75, 0.75, 0.8333, 0.7083, 0.8333, 0.7083, 0.8333, 0.75, 0.8333, 0.75, 0.9167, 0.7083, 0.9167, 0.7083, 0.9167, 0.75, 0.9167, 0.75, 1.0, 0.7083, 1.0, 0.7083, 2.22e-16, 0.75, 2.22e-16, 0.75, 0.08333, 0.7083, 0.08333, 0.7083, 0.08333, 0.75, 0.08333, 0.75, 0.1667, 0.7083, 0.1667, 0.7083, 0.1667, 0.75, 0.1667, 0.75, 0.25, 0.7083, 0.25, 0.7083, 0.25, 0.75, 0.25, 0.75, 0.3333, 0.7083, 0.3333, 0.7083, 0.3333, 0.75, 0.3333, 0.75, 0.4167, 0.7083, 0.4167, 0.7083, 0.4167, 0.75, 0.4167, 0.75, 0.5, 0.7083, 0.5, 0.25, 0.5, 0.2917, 0.5, 0.2917, 0.5833, 0.25, 0.5833, 0.25, 0.5833, 0.2917, 0.5833, 0.2917, 0.6667, 0.25, 0.6667, 0.25, 0.6667, 0.2917, 0.6667, 0.2917, 0.75, 0.25, 0.75, 0.25, 0.75, 0.2917, 0.75, 0.2917, 0.8333, 0.25, 0.8333, 0.25, 0.8333, 0.2917, 0.8333, 0.2917, 0.9167, 0.25, 0.9167, 0.25, 0.9167, 0.2917, 0.9167, 0.2917, 1.0, 0.25, 1.0, 0.25, 2.22e-16, 0.2917, 2.22e-16, 0.2917, 0.08333, 0.25, 0.08333, 0.25, 0.08333, 0.2917, 0.08333, 0.2917, 0.1667, 0.25, 0.1667, 0.25, 0.1667, 0.2917, 0.1667, 0.2917, 0.25, 0.25, 0.25, 0.25, 0.25, 0.2917, 0.25, 0.2917, 0.3333, 0.25, 0.3333, 0.25, 0.3333, 0.2917, 0.3333, 0.2917, 0.4167, 0.25, 0.4167, 0.25, 0.4167, 0.2917, 0.4167, 0.2917, 0.5, 0.25, 0.5, 0.2917, 0.5, 0.3333, 0.5, 0.3333, 0.5833, 0.2917, 0.5833, 0.2917, 0.5833, 0.3333, 0.5833, 0.3333, 0.6667, 0.2917, 0.6667, 0.2917, 0.6667, 0.3333, 0.6667, 0.3333, 0.75, 0.2917, 0.75, 0.2917, 0.75, 0.3333, 0.75, 0.3333, 0.8333, 0.2917, 0.8333, 0.2917, 0.8333, 0.3333, 0.8333, 0.3333, 0.9167, 0.2917, 0.9167, 0.2917, 0.9167, 0.3333, 0.9167, 0.3333, 1.0, 0.2917, 1.0, 0.2917, 2.22e-16, 0.3333, 2.22e-16, 0.3333, 0.08333, 0.2917, 0.08333, 0.2917, 0.08333, 0.3333, 0.08333, 0.3333, 0.1667, 0.2917, 0.1667, 0.2917, 0.1667, 0.3333, 0.1667, 0.3333, 0.25, 0.2917, 0.25, 0.2917, 0.25, 0.3333, 0.25, 0.3333, 0.3333, 0.2917, 0.3333, 0.2917, 0.3333, 0.3333, 0.3333, 0.3333, 0.4167, 0.2917, 0.4167, 0.2917, 0.4167, 0.3333, 0.4167, 0.3333, 0.5, 0.2917, 0.5, 0.3333, 0.5, 0.375, 0.5, 0.375, 0.5833, 0.3333, 0.5833, 0.3333, 0.5833, 0.375, 0.5833, 0.375, 0.6667, 0.3333, 0.6667, 0.3333, 0.6667, 0.375, 0.6667, 0.375, 0.75, 0.3333, 0.75, 0.3333, 0.75, 0.375, 0.75, 0.375, 0.8333, 0.3333, 0.8333, 0.3333, 0.8333, 0.375, 0.8333, 0.375, 0.9167, 0.3333, 0.9167, 0.3333, 0.9167, 0.375, 0.9167, 0.375, 1.0, 0.3333, 1.0, 0.3333, 2.22e-16, 0.375, 2.22e-16, 0.375, 0.08333, 0.3333, 0.08333, 0.3333, 0.08333, 0.375, 0.08333, 0.375, 0.1667, 0.3333, 0.1667, 0.3333, 0.1667, 0.375, 0.1667, 0.375, 0.25, 0.3333, 0.25, 0.3333, 0.25, 0.375, 0.25, 0.375, 0.3333, 0.3333, 0.3333, 0.3333, 0.3333, 0.375, 0.3333, 0.375, 0.4167, 0.3333, 0.4167, 0.3333, 0.4167, 0.375, 0.4167, 0.375, 0.5, 0.3333, 0.5, 0.375, 0.5, 0.4167, 0.5, 0.4167, 0.5833, 0.375, 0.5833, 0.375, 0.5833, 0.4167, 0.5833, 0.4167, 0.6667, 0.375, 0.6667, 0.375, 0.6667, 0.4167, 0.6667, 0.4167, 0.75, 0.375, 0.75, 0.375, 0.75, 0.4167, 0.75, 0.4167, 0.8333, 0.375, 0.8333, 0.375, 0.8333, 0.4167, 0.8333, 0.4167, 0.9167, 0.375, 0.9167, 0.375, 0.9167, 0.4167, 0.9167, 0.4167, 1.0, 0.375, 1.0, 0.375, 2.22e-16, 0.4167, 2.22e-16, 0.4167, 0.08333, 0.375, 0.08333, 0.375, 0.08333, 0.4167, 0.08333, 0.4167, 0.1667, 0.375, 0.1667, 0.375, 0.1667, 0.4167, 0.1667, 0.4167, 0.25, 0.375, 0.25, 0.375, 0.25, 0.4167, 0.25, 0.4167, 0.3333, 0.375, 0.3333, 0.375, 0.3333, 0.4167, 0.3333, 0.4167, 0.4167, 0.375, 0.4167, 0.375, 0.4167, 0.4167, 0.4167, 0.4167, 0.5, 0.375, 0.5, 0.4167, 0.5, 0.4583, 0.5, 0.4583, 0.5833, 0.4167, 0.5833, 0.4167, 0.5833, 0.4583, 0.5833, 0.4583, 0.6667, 0.4167, 0.6667, 0.4167, 0.6667, 0.4583, 0.6667, 0.4583, 0.75, 0.4167, 0.75, 0.4167, 0.75, 0.4583, 0.75, 0.4583, 0.8333, 0.4167, 0.8333, 0.4167, 0.8333, 0.4583, 0.8333, 0.4583, 0.9167, 0.4167, 0.9167, 0.4167, 0.9167, 0.4583, 0.9167, 0.4583, 1.0, 0.4167, 1.0, 0.4167, 2.22e-16, 0.4583, 2.22e-16, 0.4583, 0.08333, 0.4167, 0.08333, 0.4167, 0.08333, 0.4583, 0.08333, 0.4583, 0.1667, 0.4167, 0.1667, 0.4167, 0.1667, 0.4583, 0.1667, 0.4583, 0.25, 0.4167, 0.25, 0.4167, 0.25, 0.4583, 0.25, 0.4583, 0.3333, 0.4167, 0.3333, 0.4167, 0.3333, 0.4583, 0.3333, 0.4583, 0.4167, 0.4167, 0.4167, 0.4167, 0.4167, 0.4583, 0.4167, 0.4583, 0.5, 0.4167, 0.5, 0.4583, 0.5, 0.5, 0.5, 0.5, 0.5833, 0.4583, 0.5833, 0.4583, 0.5833, 0.5, 0.5833, 0.5, 0.6667, 0.4583, 0.6667, 0.4583, 0.6667, 0.5, 0.6667, 0.5, 0.75, 0.4583, 0.75, 0.4583, 0.75, 0.5, 0.75, 0.5, 0.8333, 0.4583, 0.8333, 0.4583, 0.8333, 0.5, 0.8333, 0.5, 0.9167, 0.4583, 0.9167, 0.4583, 0.9167, 0.5, 0.9167, 0.5, 1.0, 0.4583, 1.0, 0.4583, 2.22e-16, 0.5, 2.22e-16, 0.5, 0.08333, 0.4583, 0.08333, 0.4583, 0.08333, 0.5, 0.08333, 0.5, 0.1667, 0.4583, 0.1667, 0.4583, 0.1667, 0.5, 0.1667, 0.5, 0.25, 0.4583, 0.25, 0.4583, 0.25, 0.5, 0.25, 0.5, 0.3333, 0.4583, 0.3333, 0.4583, 0.3333, 0.5, 0.3333, 0.5, 0.4167, 0.4583, 0.4167, 0.4583, 0.4167, 0.5, 0.4167, 0.5, 0.5, 0.4583, 0.5, 0.0, 0.0, 0.0, 0.0, 0.0, 0.0, 0.0, 0.0, 0.0, 0.0, 0.0, 0.0, 0.0, 0.0, 0.0, 0.0, 0.0, 0.0, 0.0, 0.0, 0.0, 0.0, 0.0, 0.0, 0.0, 0.0, 0.0, 0.0, 0.0, 0.0, 0.0, 0.0, 0.0, 0.0, 0.0, 0.0, 0.0, 0.0, 0.0, 0.0, 0.0, 0.0, 0.0, 0.0, 0.0, 0.0, 0.0, 0.0, 0.0, 0.0, 0.0, 0.0, 0.0, 0.0, 0.0, 0.0, 0.0, 0.0, 0.0, 0.0, 0.0, 0.0, 0.0, 0.0, 0.0, 0.0, 0.0, 0.0, 0.0, 0.0, 0.0, 0.0, 0.0, 0.0, 0.0, 0.0, 0.0, 0.0, 0.0, 0.0, 0.0, 0.0, 0.0, 0.0, 0.0, 0.0, 0.0, 0.0, 0.0, 0.0, 0.0, 0.0, 0.0, 0.0, 0.0, 0.0, 0.0, 0.0, 0.0, 0.0, 0.0, 0.0, 0.0, 0.0, 0.0, 0.0, 0.0, 0.0, 0.0, 0.0, 0.0, 0.0, 0.0, 0.0, 0.0, 0.0, 0.0, 0.0, 0.0, 0.0, 0.0, 0.0, 0.0, 0.0, 0.0, 0.0, 0.0, 0.0, 0.0, 0.0, 0.0, 0.0, 0.0, 0.0, 0.0, 0.0, 0.0, 0.0, 0.0, 0.0, 0.0, 0.0, 0.0, 0.0, 0.0, 0.0, 0.0, 0.0, 0.0, 0.0, 0.0, 0.0, 0.0, 0.0, 0.0, 0.0, 0.0, 0.0, 0.0, 0.0, 0.0, 0.0, 0.0, 0.0, 0.0, 0.0, 0.0, 0.0, 0.0, 0.0, 0.0, 0.0, 0.0, 0.0, 0.0, 0.0, 0.0, 0.0, 0.0, 0.0, 0.0, 0.0, 0.0, 0.0, 0.0, 0.0, 0.0, 0.0, 0.0, 0.0, 0.0, 0.0, 0.0, 0.0, 0.0, 0.0, 0.0, 0.0, 0.0, 0.0, 0.0, 0.0, 0.0, 0.0, 0.0, 0.0, 0.0, 0.0, 0.0, 0.0, 0.0, 0.0, 0.0, 0.0, 0.0, 0.0, 0.0, 0.0, 0.0, 0.0, 0.0, 0.0, 0.0, 0.0, 0.0, 0.0, 0.0, 0.0, 0.0, 0.0, 0.0, 0.0, 0.0, 0.0, 0.0, 0.0, 0.0, 0.0, 0.0, 0.0, 0.0, 0.0, 0.0, 0.0, 0.0, 0.0, 0.0, 0.0, 0.0, 0.0, 0.0, 0.0, 0.0, 0.0, 0.0, 0.0, 0.0, 0.0, 0.0, 0.0, 0.0, 0.0, 0.0, 0.0, 0.0, 0.0, 0.0, 0.0, 0.0, 0.0, 0.0, 0.0, 0.0, 0.0, 0.0, 0.0, 0.0, 0.0, 0.0, 0.0, 0.0, 0.0, 0.0, 0.0, 0.0, 0.0, 0.0, 0.0, 0.0, 0.0, 0.0, 0.0, 0.0, 0.0, 0.0, 0.0, 0.0, 0.0, 0.0, 0.0, 0.0, 0.0, 0.0, 0.0, 0.0, 0.0, 0.0, 0.0, 0.0, 0.0, 0.0, 0.0, 0.0, 0.0, 0.0, 0.0, 0.0, 0.0, 0.0, 0.0, 0.0, 0.0, 0.0, 0.0, 0.0, 0.0, 0.0, 0.0, 0.0, 0.0, 0.0, 0.0, 0.0, 0.0, 0.0, 0.0, 0.0, 0.0, 0.0, 0.0, 0.0, 0.0, 0.0, 0.0, 0.0, 0.0, 0.0, 0.0, 0.0, 0.0, 0.0, 0.0, 0.0, 0.0, 0.0, 0.0, 0.0, 0.0, 0.0, 0.0, 0.0, 0.0, 0.0, 0.0, 0.0, 0.0, 0.0, 0.0, 0.0, 0.0, 0.0, 0.0, 0.0, 0.0, 0.0, 0.0, 0.0, 0.0, 0.0, 0.0, 0.0, 0.0, 0.0, 0.0, 0.0, 0.0, 0.0, 0.0, 0.0, 0.0, 0.0, 0.0, 0.0, 0.0, 0.0, 0.0, 0.0, 0.0, 0.0, 0.0, 0.0, 0.0, 0.0, 0.0, 0.0, 0.0, 0.0, 0.0, 0.0, 0.0, 0.0, 0.0, 0.0, 0.0, 0.0, 0.0, 0.0, 0.0, 0.0, 0.0, 0.0, 0.0, 0.0, 0.0, 0.0, 0.0, 0.0, 0.0, 0.0, 0.0, 0.0, 0.0, 0.0, 0.0, 0.0, 0.0, 0.0, 0.0, 0.0, 0.0, 0.0, 0.0, 0.0, 0.0, 0.0, 0.0, 0.0, 0.0, 0.0, 0.0, 0.0, 0.0, 0.0, 0.0, 0.0, 0.0, 0.0, 0.0, 0.0, 0.0, 0.0, 0.0, 0.0, 0.0, 0.0, 0.0, 0.0, 0.0, 0.0, 0.0, 0.0, 0.0, 0.0, 0.0, 0.0, 0.0, 0.0, 0.0, 0.0, 0.0, 0.0, 0.0, 0.0, 0.0, 0.0, 0.0, 0.0, 0.0, 0.0, 0.0, 0.0, 0.0, 0.0, 0.0, 0.0, 0.0, 0.0, 0.0, 0.0, 0.0, 0.0, 0.0, 0.0, 0.0, 0.0, 0.0, 0.0, 0.0, 0.0, 0.0, 0.0, 0.0, 0.0, 0.0, 0.0, 0.0, 0.0, 0.0, 0.0, 0.0, 0.0, 0.0, 0.0, 0.0, 0.0, 0.0, 0.0, 0.0, 0.0, 0.0, 0.0, 0.0, 0.0, 0.0, 0.0, 0.0, 0.0, 0.0, 0.0, 0.0, 0.0, 0.0, 0.0, 0.0, 0.0, 0.0, 0.0, 0.0, 0.0, 0.0, 0.0, 0.0, 0.0, 0.0, 0.0, 0.0, 0.0, 0.0, 0.0, 0.0, 0.0, 0.0, 0.0, 0.0, 0.0, 0.0, 0.0, 0.0, 0.0, 0.0, 0.0, 0.0, 0.0, 0.0, 0.0, 0.0, 0.0, 0.0, 0.0, 0.0, 0.0, 0.0, 0.0, 0.0, 0.0, 0.0, 0.0, 0.0, 0.0, 0.0, 0.0, 0.0, 0.0, 0.0, 0.0, 0.0, 0.0, 0.0, 0.0, 0.0, 0.0, 0.0, 0.0, 0.0, 0.0, 0.0, 0.0, 0.0, 0.0, 0.0, 0.0, 0.0, 0.0, 0.0, 0.0, 0.0, 0.0, 0.0, 0.0, 0.0, 0.0, 0.0, 0.0, 0.0, 0.0, 0.0, 0.0, 0.0, 0.0, 0.0, 0.0, 0.0, 0.0, 0.0, 0.0, 0.0, 0.0, 0.0, 0.0, 0.0, 0.0, 0.0, 0.0, 0.0, 0.0, 0.0, 0.0, 0.0, 0.0, 0.0, 0.0, 0.0, 0.0, 0.0, 0.0, 0.0, 0.0, 0.0, 0.0, 0.0, 0.0, 0.0, 0.0, 0.0, 0.0, 0.0, 0.0, 0.0, 0.0, 0.0, 0.0, 0.0, 0.0, 0.0, 0.0, 0.0, 0.0, 0.0, 0.0, 0.0, 0.0, 0.0, 0.0, 0.0, 0.0, 0.0, 0.0, 0.0, 0.0, 0.0, 0.0, 0.0, 0.0, 0.0, 0.0, 0.0, 0.0, 0.0, 0.0, 0.0, 0.0, 0.0, 0.0, 0.0, 0.0, 0.0, 0.0, 0.0, 0.0, 0.0, 0.0, 0.0, 0.0, 0.0, 0.0, 0.0, 0.0, 0.0, 0.0, 0.0, 0.0, 0.0, 0.0, 0.0, 0.0, 0.0, 0.0, 0.0, 0.0, 0.0, 0.0, 0.0, 0.0, 0.0, 0.0, 0.0, 0.0, 0.0, 0.0, 0.0, 0.0, 0.0, 0.0, 0.0, 0.0, 0.0, 0.0, 0.0, 0.0, 0.0, 0.0, 0.0, 0.0, 0.0, 0.0, 0.0, 0.0, 0.0, 0.0, 0.0, 0.0, 0.0, 0.0, 0.0, 0.0, 0.0, 0.0, 0.0, 0.0, 0.0, 0.0, 0.0, 0.0, 0.0, 0.0, 0.0, 0.0, 0.0, 0.0, 0.0, 0.0, 0.0, 0.0, 0.0, 0.0, 0.0, 0.0, 0.0, 0.0, 0.0, 0.0, 0.0, 0.0, 0.0, 0.0, 0.0, 0.0, 0.0, 0.0, 0.0, 0.0, 0.0, 0.0, 0.0, 0.0, 0.0, 0.0, 0.0, 0.0, 0.0, 0.0, 0.0, 0.0, 0.0, 0.0, 0.0, 0.0, 0.0, 0.0, 0.0, 0.0, 0.0, 0.0, 0.0, 0.0, 0.0, 0.0, 0.0, 0.0, 0.0, 0.0, 0.0, 0.0, 0.0, 0.0, 0.0, 0.0, 0.0, 0.0, 0.0, 0.0, 0.0, 0.0, 0.0, 0.0, 0.0, 0.0, 0.0, 0.0, 0.0, 0.0, 0.0, 0.0, 0.0, 0.0, 0.0, 0.0, 0.0, 0.0, 0.0, 0.0, 0.0, 0.0, 0.0, 0.0, 0.0, 0.0, 0.0, 0.0, 0.0, 0.0, 0.0, 0.0, 0.0, 0.0, 0.0, 0.0, 0.0, 0.0, 0.0, 0.0, 0.0, 0.0, 0.0, 0.0, 0.0, 0.0, 0.0, 0.0, 0.0, 0.0, 0.0, 0.0, 0.0, 0.0, 0.0, 0.0, 0.0, 0.0, 0.0, 0.0, 0.0, 0.0, 0.0, 0.0, 0.0, 0.0, 0.0, 0.0, 0.0, 0.0, 0.0, 0.0, 0.0, 0.0, 0.0, 0.0, 0.0, 0.0, 0.0, 0.0, 0.0, 0.0, 0.0, 0.0, 0.0, 0.0, 0.0, 0.0, 0.0, 0.0, 0.0, 0.0, 0.0, 0.0, 0.0, 0.0, 0.0, 0.0, 0.0, 0.0, 0.0, 0.0, 0.0, 0.0, 0.0, 0.0, 0.0, 0.0, 0.0, 0.0, 0.0, 0.0, 0.0, 0.0, 0.0, 0.0, 0.0, 0.0, 0.0, 0.0, 0.0, 0.0, 0.0, 0.0, 0.0, 0.0, 0.0, 0.0, 0.0, 0.0, 0.0, 0.0, 0.0, 0.0, 0.0, 0.0, 0.0, 0.0, 0.0, 0.0, 0.0, 0.0, 0.0, 0.0, 0.0, 0.0, 0.0, 0.0, 0.0, 0.0, 0.0, 0.0, 0.0, 0.0, 0.0, 0.0, 0.0, 0.0, 0.0, 0.0, 0.0, 0.0, 0.0, 0.0, 0.0, 0.0, 0.0, 0.0, 0.0, 0.0, 0.0, 0.0, 0.0, 0.0, 0.0, 0.0, 0.0, 0.0, 0.0, 0.0, 0.0, 0.0, 0.0, 0.0, 0.0, 0.0, 0.0, 0.0, 0.0, 0.0, 0.0, 0.0, 0.0, 0.0, 0.0, 0.0, 0.0, 0.0, 0.0, 0.0, 0.0, 0.0, 0.0, 0.0, 0.0, 0.0, 0.0, 0.0, 0.0, 0.0, 0.0, 0.0, 0.0, 0.0, 0.0, 0.0, 0.0, 0.0, 0.0, 0.0, 0.0, 0.0, 0.0, 0.0, 0.0, 0.0, 0.0, 0.0, 0.0, 0.0, 0.0, 0.0, 0.0, 0.0, 0.0, 0.0, 0.0, 0.0, 0.0, 0.0, 0.0, 0.0, 0.0, 0.0, 0.0, 0.0, 0.0, 0.0, 0.0, 0.0, 0.0, 0.0, 0.0, 0.0, 0.0, 0.0, 0.0, 0.0, 0.0, 0.0, 0.0, 0.0, 0.0, 0.0, 0.0, 0.0, 0.0, 0.0, 0.0, 0.0, 0.0, 0.0, 0.0, 0.0, 0.0, 0.0, 0.0, 0.0, 0.0, 0.0, 0.0, 0.0, 0.0, 0.0, 0.0, 0.0, 0.0, 0.0, 0.0, 0.0, 0.0, 0.0, 0.0, 0.0, 0.0, 0.0, 0.0, 0.0, 0.0, 0.0, 0.0, 0.0, 0.0, 0.0, 0.0, 0.0, 0.0, 0.0, 0.0, 0.0, 0.0, 0.0, 0.0, 0.0, 0.0, 0.0, 0.0, 0.0, 0.0, 0.0, 0.0, 0.0, 0.0, 0.0, 0.0, 0.0, 0.0, 0.0, 0.0, 0.0, 0.0, 0.0, 0.0, 0.0, 0.0, 0.0, 0.0, 0.0, 0.0, 0.0, 0.0, 0.0, 0.0, 0.0, 0.0, 0.0, 0.0, 0.0, 0.0, 0.0, 0.0, 0.0, 0.0, 0.0, 0.0, 0.0, 0.0, 0.0, 0.0, 0.0, 0.0, 0.0, 0.0, 0.0, 0.0, 0.0, 0.0, 0.0, 0.0, 0.0, 0.0, 0.0, 0.0, 0.0, 0.0, 0.0, 0.0, 0.0, 0.0, 0.0, 0.0, 0.0, 0.0, 0.0, 0.0, 0.0, 0.0, 0.0, 0.0, 0.0, 0.0, 0.0, 0.0, 0.0, 0.0, 0.0, 0.0, 0.0, 0.0, 0.0, 0.0, 0.0, 0.0, 0.0, 0.0, 0.0, 0.0, 0.0, 0.0, 0.0, 0.0, 0.0, 0.0, 0.0, 0.0, 0.0, 0.0, 0.0, 0.0, 0.0, 0.0, 0.0, 0.0, 0.0, 0.0, 0.0, 0.0, 0.0, 0.0, 0.0, 0.0, 0.0, 0.0, 0.0, 0.0, 0.0, 0.0, 0.0, 0.0, 0.0, 0.0, 0.0, 0.0, 0.0, 0.0, 0.0, 0.0, 0.0, 0.0, 0.0, 0.0, 0.0, 0.0, 0.0, 0.0, 0.0, 0.0, 0.0, 0.0, 0.0, 0.0, 0.0, 0.0, 0.0, 0.0, 0.0, 0.0, 0.0, 0.0, 0.0, 0.0, 0.0, 0.0, 0.0, 0.0, 0.0, 0.0, 0.0, 0.0, 0.0, 0.0, 0.0, 0.0, 0.0, 0.0, 0.0, 0.0, 0.0, 0.0, 0.0, 0.0, 0.0, 0.0, 0.0, 0.0, 0.0, 0.0, 0.0, 0.0, 0.0, 0.0, 0.0, 0.0, 0.0, 0.0, 0.0, 0.0, 0.0, 0.0, 0.0, 0.0, 0.0, 0.0, 0.0, 0.0, 0.0, 0.0, 0.0, 0.0, 0.0, 0.0, 0.0, 0.0, 0.0, 0.0, 0.0, 0.0, 0.0, 0.0, 0.0, 0.0, 0.0, 0.0, 0.0, 0.0, 0.0, 0.0, 0.0, 0.0, 0.0, 0.0, 0.0, 0.0, 0.0, 0.0, 0.0, 0.0, 0.0, 0.0, 0.0, 0.0, 0.0, 0.0, 0.0, 0.0, 0.0, 0.0, 0.0, 0.0, 0.0, 0.0, 0.0, 0.0, 0.0, 0.0, 0.0, 0.0, 0.0, 0.0, 0.0, 0.0, 0.0, 0.0, 0.0, 0.0, 0.0, 0.0, 0.0, 0.0, 0.0, 0.0, 0.0, 0.0, 0.0, 0.0, 0.0, 0.0, 0.0, 0.0, 0.0, 0.0, 0.0, 0.0, 0.0, 0.0, 0.0, 0.0, 0.0, 0.0, 0.0, 0.0, 0.0, 0.0, 0.0, 0.0, 0.0, 0.0, 0.0, 0.0, 0.0, 0.0, 0.0, 0.0, 0.0, 0.0, 0.0, 0.0, 0.0, 0.0, 0.0, 0.0, 0.0, 0.0, 0.0, 0.0, 0.0, 0.0, 0.0, 0.0, 0.0, 0.0, 0.0, 0.0, 0.0, 0.0, 0.0, 0.0, 0.0, 0.0, 0.0, 0.0, 0.0, 0.0, 0.0, 0.0, 0.0, 0.0, 0.0, 0.0, 0.0, 0.0, 0.0, 0.0, 0.0, 0.0, 0.0, 0.0, 0.0, 0.0, 0.0, 0.0, 0.0, 0.0, 0.0, 0.0, 0.0, 0.0, 0.0, 0.0, 0.0, 0.0, 0.0, 0.0, 0.0, 0.0, 0.0, 0.0, 0.0, 0.0, 0.0, 0.0, 0.0, 0.0, 0.0, 0.0, 0.0, 0.0, 0.0, 0.0, 0.0, 0.0, 0.0, 0.0, 0.0, 0.0, 0.0, 0.0, 0.0, 0.0, 0.0, 0.0, 0.0, 0.0, 0.0, 0.0, 0.0, 0.0, 0.0, 0.0, 0.0, 0.0, 0.0, 0.0, 0.0, 0.0, 0.0, 0.0, 0.0, 0.0, 0.0, 0.0, 0.0, 0.0, 0.0, 0.0, 0.0, 0.0, 0.0, 0.0, 0.0, 0.0, 0.0, 0.0, 0.0, 0.0, 0.0, 0.0, 0.0, 0.0, 0.0, 0.0, 0.0, 0.0, 0.0, 0.0, 0.0, 0.0, 0.0, 0.0, 0.0, 0.0, 0.0, 0.0, 0.0, 0.0, 0.0, 0.0, 0.0, 0.0, 0.0, 0.0, 0.0, 0.0, 0.0, 0.0, 0.0, 0.0, 0.0, 0.0, 0.0, 0.0, 0.0, 0.0, 0.0, 0.0, 0.0, 0.0, 0.0, 0.0, 0.0, 0.0, 0.0, 0.0, 0.0, 0.0, 0.0, 0.0, 0.0, 0.0, 0.0, 0.0, 0.0, 0.0, 0.0, 0.0, 0.0, 0.0, 0.0, 0.0, 0.0, 0.0, 0.0, 0.0, 0.0, 0.0, 0.0, 0.0, 0.0, 0.0, 0.0, 0.0, 0.0, 0.0, 0.0, 0.0, 0.0, 0.0, 0.0, 0.0, 0.0, 0.0, 0.0, 0.0, 0.0, 0.0, 0.0, 0.0, 0.0, 0.0, 0.0, 0.0, 0.0, 0.0, 0.0, 0.0, 0.0, 0.0, 0.0, 0.0, 0.0, 0.0, 0.0, 0.0, 0.0, 0.0, 0.0, 0.0, 0.0, 0.0, 0.0, 0.0, 0.0, 0.0, 0.0, 0.0, 0.0, 0.0, 0.0, 0.0, 0.0, 0.0, 0.0, 0.0, 0.0, 0.0, 0.0, 0.0, 0.0, 0.0, 0.0, 0.0, 0.0, 0.0, 0.0, 0.0, 0.0, 0.0, 0.0, 0.0, 0.0, 0.0, 0.0, 0.0, 0.0, 0.0, 0.0, 0.0, 0.0, 0.0, 0.0, 0.0, 0.0, 0.0, 0.0, 0.0, 0.0, 0.0, 0.0, 0.0, 0.0, 0.0, 0.0, 0.0, 0.0, 0.0, 0.0, 0.0, 0.0, 0.0, 0.0, 0.0, 0.0, 0.0, 0.0, 0.0, 0.0, 0.0, 0.0, 0.0, 0.0, 0.0, 0.0, 0.0, 0.0, 0.0, 0.0, 0.0, 0.0, 0.0, 0.0, 0.0, 0.0, 0.0, 0.0, 0.0, 0.0, 0.0, 0.0, 0.0, 0.0, 0.0, 0.0, 0.0, 0.0, 0.0, 0.0, 0.0, 0.0, 0.0, 0.0, 0.0, 0.0, 0.0, 0.0, 0.0, 0.0, 0.0, 0.0, 0.0, 0.0, 0.0, 0.0, 0.0, 0.0, 0.0, 0.0, 0.0, 0.0, 0.0, 0.0, 0.0, 0.0, 0.0, 0.0, 0.0, 0.0, 0.0, 0.0, 0.0, 0.0, 0.0, 0.0, 0.0, 0.0, 0.0, 0.0, 0.0, 0.0, 0.0, 0.0, 0.0, 0.0, 0.0, 0.0, 0.0, 0.0, 0.0, 0.0, 0.0, 0.0, 0.0, 0.0, 0.0, 0.0, 0.0, 0.0, 0.0, 0.0, 0.0, 0.0, 0.0, 0.0, 0.0, 0.0, 0.0, 0.0, 0.0, 0.0, 0.0, 0.0, 0.0, 0.0, 0.0, 0.0, 0.0, 0.0, 0.0, 0.0, 0.0, 0.0, 0.0, 0.0, 0.0, 0.0, 0.0, 0.0, 0.0, 0.0, 0.0, 0.0, 0.0, 0.0, 0.0, 0.0, 0.0, 0.0, 0.0, 0.0, 0.0, 0.0, 0.0, 0.0, 0.0, 0.0, 0.0, 0.0, 0.0, 0.0, 0.0, 0.0, 0.0, 0.0, 0.0, 0.0, 0.0, 0.0, 0.0, 0.0, 0.0, 0.0, 0.0, 0.0, 0.0, 0.0, 0.0, 0.0, 0.0, 0.0, 0.0, 0.0, 0.0, 0.0, 0.0, 0.0, 0.0, 0.0, 0.0, 0.0, 0.0, 0.0, 0.0, 0.0, 0.0, 0.0, 0.0, 0.0, 0.0, 0.0, 0.0, 0.0, 0.0, 0.0, 0.0, 0.0, 0.0, 0.0, 0.0, 0.0, 0.0, 0.0, 0.0, 0.0, 0.0, 0.0, 0.0, 0.0, 0.0, 0.0, 0.0, 0.0, 0.0, 0.0, 0.0, 0.0, 0.0, 0.0, 0.0, 0.0, 0.0, 0.0, 0.0, 0.0, 0.0, 0.0, 0.0, 0.0, 0.0, 0.0, 0.0, 0.0, 0.0, 0.0, 0.0, 0.0, 0.0, 0.0, 0.0, 0.0, 0.0, 0.0, 0.0, 0.0, 0.0, 0.0, 0.0, 0.0, 0.0, 0.0, 0.0, 0.0, 0.0, 0.0, 0.0, 0.0, 0.0, 0.0, 0.0, 0.0, 0.0, 0.0, 0.0, 0.0, 0.0, 0.0, 0.0, 0.0, 0.0, 0.0, 0.0, 0.0, 0.0, 0.0, 0.0, 0.0, 0.0, 0.0, 0.0, 0.0, 0.0, 0.0, 0.0, 0.0, 0.0, 0.0, 0.0, 0.0, 0.0, 0.0, 0.0, 0.0, 0.0, 0.0, 0.0, 0.0, 0.0, 0.0, 0.0, 0.0, 0.0, 0.0, 0.0, 0.0, 0.0, 0.0, 0.0, 0.0, 0.0, 0.0, 0.0, 0.0, 0.0, 0.0, 0.0, 0.0, 0.0, 0.0, 0.0, 0.0, 0.0, 0.0, 0.0, 0.0, 0.0, 0.0, 0.0, 0.0, 0.0, 0.0, 0.0, 0.0, 0.0, 0.0, 0.0, 0.0, 0.0, 0.0, 0.0, 0.0, 0.0, 0.0, 0.0, 0.0, 0.0, 0.0, 0.0, 0.0, 0.0, 0.0, 0.0, 0.0, 0.0, 0.0, 0.0, 0.0, 0.0, 0.0, 0.0, 0.0, 0.0, 0.0, 0.0, 0.0, 0.0, 0.0, 0.0, 0.0, 0.0, 0.0, 0.0, 0.0, 0.0, 0.0, 0.0, 0.0, 0.0, 0.0, 0.0, 0.0, 0.0, 0.0, 0.0, 0.0, 0.0, 0.0, 0.0, 0.0, 0.0, 0.0, 0.0, 0.0, 0.0, 0.0, 0.0, 0.0, 0.0, 0.0, 0.0, 0.0, 0.0, 0.0, 0.0, 0.0, 0.0, 0.0, 0.0, 0.0, 0.0, 0.0, 0.0, 0.0, 0.0, 0.0, 0.0, 0.0, 0.0, 0.0, 0.0, 0.0, 0.0, 0.0, 0.0, 0.0, 0.0, 0.0, 0.0, 0.0, 0.0, 0.0, 0.0, 0.0, 0.0, 0.0, 0.0, 0.0, 0.0, 0.0, 0.0, 0.0, 0.0, 0.0, 0.0, 0.0, 0.0, 0.0, 0.0, 0.0, 0.0, 0.0, 0.0, 0.0, 0.0, 0.0, 0.0, 0.0, 0.0, 0.0, 0.0, 0.0, 0.0, 0.0, 0.0, 0.0, 0.0, 0.0, 0.0, 0.0, 0.0, 0.0, 0.0, 0.0, 0.0, 0.0, 0.0, 0.0, 0.0, 0.0, 0.0, 0.0, 0.0, 0.0, 0.0, 0.0, 0.0, 0.0, 0.0, 0.0, 0.0, 0.0, 0.0, 0.0, 0.0, 0.0, 0.0, 0.0, 0.0, 0.0, 0.0, 0.0, 0.0, 0.0, 0.0, 0.0, 0.0, 0.0, 0.0, 0.0, 0.0, 0.0, 0.0, 0.0, 0.0, 0.0, 0.0, 0.0, 0.0, 0.0, 0.0, 0.0, 0.0, 0.0, 0.0, 0.0, 0.0, 0.0, 0.0, 0.0, 0.0, 0.0, 0.0, 0.0, 0.0, 0.0, 0.0, 0.0, 0.0, 0.0, 0.0, 0.0, 0.0, 0.0, 0.0, 0.0, 0.0, 0.0, 0.0, 0.0, 0.0, 0.0, 0.0, 0.0, 0.0, 0.0, 0.0, 0.0, 0.0, 0.0, 0.0, 0.0, 0.0, 0.0, 0.0, 0.0, 0.0, 0.0, 0.0, 0.0, 0.0, 0.0, 0.0, 0.0, 0.0, 0.0, 0.0, 0.0, 0.0, 0.0, 0.0, 0.0, 0.0, 0.0, 0.0, 0.0, 0.0, 0.0, 0.0, 0.0, 0.0, 0.0, 0.0, 0.0, 0.0, 0.0, 0.0, 0.0, 0.0, 0.0, 0.0, 0.0, 0.0, 0.0, 0.0, 0.0, 0.0, 0.0, 0.0, 0.0, 0.0, 0.0, 0.0, 0.0, 0.0, 0.0, 0.0, 0.0, 0.0, 0.0, 0.0, 0.0, 0.0, 0.0, 0.0, 0.0, 0.0, 0.0, 0.0, 0.0, 0.0, 0.0, 0.0, 0.0, 0.0, 0.0, 0.0, 0.0, 0.0, 0.0, 0.0, 0.0, 0.0, 0.0, 0.0, 0.0, 0.0, 0.0, 0.0, 0.0, 0.0, 0.0, 0.0, 0.0, 0.0, 0.0, 0.0, 0.0, 0.0, 0.0, 0.0, 0.0, 0.0, 0.0, 0.0, 0.0, 0.0, 0.0, 0.0, 0.0, 0.0, 0.0, 0.0, 0.0, 0.0, 0.0, 0.0, 0.0, 0.0, 0.0, 0.0, 0.0, 0.0, 0.0, 0.0, 0.0, 0.0, 0.0, 0.0, 0.0, 0.0, 0.0, 0.0, 0.0, 0.0, 0.0, 0.0, 0.0, 0.0, 0.0, 0.0, 0.0, 0.0, 0.0, 0.0, 0.0, 0.0, 0.0, 0.0, 0.0, 0.0, 0.0, 0.0, 0.0, 0.0, 0.0, 0.0, 0.0, 0.0, 0.0, 0.0, 0.0, 0.0, 0.0, 0.0, 0.0, 0.0, 0.0, 0.0, 0.0, 0.0, 0.0, 0.0, 0.0, 0.0, 0.0, 0.0, 0.0, 0.0, 0.0, 0.0, 0.0, 0.0, 0.0, 0.0, 0.0, 0.0, 0.0, 0.0, 0.0, 0.0, 0.0, 0.0, 0.0, 0.0, 0.0, 0.0, 0.0, 0.0, 0.0, 0.0, 0.0, 0.0, 0.0, 0.0, 0.0, 0.0, 0.0, 0.0, 0.0, 0.0, 0.0, 0.0, 0.0, 0.0, 0.0, 0.0, 0.0, 0.0, 0.0, 0.0, 0.0, 0.0, 0.0, 0.0, 0.0, 0.0, 0.0, 0.0, 0.0, 0.0, 0.0, 0.0, 0.0, 0.0, 0.0, 0.0, 0.0, 0.0, 0.0, 0.0, 0.0, 0.0, 0.0, 0.0, 0.0, 0.0, 0.0, 0.0, 0.0, 0.0, 0.0, 0.0, 0.0, 0.0, 0.0, 0.0, 0.0, 0.0, 0.0, 0.0, 0.0, 0.0, 0.0, 0.0, 0.0, 0.0, 0.0, 0.0, 0.0, 0.0, 0.0, 0.0, 0.0, 0.0, 0.0, 0.0, 0.0, 0.0, 0.0, 0.0, 0.0, 0.0, 0.0, 0.0, 0.0, 0.0, 0.0, 0.0, 0.0, 0.0, 0.0, 0.0, 0.0, 0.0, 0.0, 0.0, 0.0, 0.0, 0.0, 0.0, 0.0, 0.0, 0.0, 0.0, 0.0, 0.0, 0.0, 0.0, 0.0, 0.0, 0.0, 0.0, 0.0, 0.0, 0.0, 0.0, 0.0, 0.0, 0.0, 0.0, 0.0, 0.0, 0.0, 0.0, 0.0, 0.0, 0.0, 0.0, 0.0, 0.0, 0.0, 0.0, 0.0, 0.0, 0.0, 0.0, 0.0, 0.0, 0.0, 0.0, 0.0, 0.0, 0.0, 0.0, 0.0, 0.0, 0.0, 0.0, 0.0, 0.0, 0.0, 0.0, 0.0, 0.0, 0.0, 0.0, 0.0, 0.0, 0.0, 0.0, 0.0, 0.0, 0.0, 0.0, 0.0, 0.0, 0.0, 0.0, 0.0, 0.0, 0.0, 0.0, 0.0, 0.0, 0.0, 0.0, 0.0, 0.0, 0.0, 0.0, 0.0, 0.0, 0.0, 0.0, 0.0, 0.0, 0.0, 0.0, 0.0, 0.0, 0.0, 0.0, 0.0, 0.0, 0.0, 0.0, 0.0, 0.0, 0.0, 0.0, 0.0, 0.0, 0.0, 0.0, 0.0, 0.0, 0.0, 0.0, 0.0, 0.0, 0.0, 0.0, 0.0, 0.0, 0.0, 0.0, 0.0, 0.0, 0.0, 0.0, 0.0, 0.0, 0.0, 0.0, 0.0, 0.0, 0.0, 0.0, 0.0, 0.0, 0.0, 0.0, 0.0, 0.0, 0.0, 0.0, 0.0, 0.0, 0.0, 0.0, 0.0, 0.0, 0.0, 0.0, 0.0, 0.0, 0.0, 0.0, 0.0, 0.0, 0.0, 0.0, 0.0, 0.0, 0.0, 0.0, 0.0, 0.0, 0.0, 0.0, 0.0, 0.0, 0.0, 0.0, 0.0, 0.0, 0.0, 0.0, 0.0, 0.0, 0.0, 0.0, 0.0, 0.0, 0.0, 0.0, 0.0, 0.0, 0.0, 0.0, 0.0, 0.0, 0.0, 0.0, 0.0, 0.0, 0.0, 0.0, 0.0, 0.0, 0.0, 0.0, 0.0, 0.0, 0.0, 0.0, 0.0, 0.0, 0.0, 0.0, 0.0, 0.0, 0.0, 0.0, 0.0, 0.0, 0.0, 0.0, 0.0, 0.0, 0.0, 0.0, 0.0, 0.0, 0.0, 0.0, 0.0, 0.0, 0.0, 0.0, 0.0, 0.0, 0.0, 0.0, 0.0, 0.0, 0.0, 0.0, 0.0, 0.0, 0.0, 0.0, 0.0, 0.0, 0.0, 0.0, 0.0, 0.0, 0.0, 0.0, 0.0, 0.0, 0.0, 0.0, 0.0, 0.0, 0.0, 0.0, 0.0, 0.0, 0.0, 0.0, 0.0, 0.0, 0.0, 0.0, 0.0, 0.0, 0.0, 0.0, 0.0, 0.0, 0.0, 0.0, 0.0, 0.0, 0.0, 0.0, 0.0, 0.0, 0.0, 0.0, 0.0, 0.0, 0.0, 0.0, 0.0, 0.0, 0.0, 0.0, 0.0, 0.0, 0.0, 0.0, 0.0, 0.0, 0.0, 0.0, 0.0, 0.0, 0.0, 0.0, 0.0, 0.0, 0.0, 0.0, 0.0, 0.0, 0.0, 0.0, 0.0, 0.0, 0.0, 0.0, 0.0, 0.0, 0.0, 0.0, 0.0, 0.0, 0.0, 0.0, 0.0, 0.0, 0.0, 0.0, 0.0, 0.0, 0.0, 0.0, 0.0, 0.0, 0.0, 0.0, 0.0, 0.0, 0.0, 0.0, 0.0, 0.0, 0.0, 0.0, 0.0, 0.0, 0.0, 0.0])
me_x.materials.append(mat_mugcup)
me_x.update()

# ---- objects
ob_mugcup = bpy.data.objects.new('Mugcup', me_x)

# ---- transforms, parenting, visibility, modifiers, constraints
ob_mugcup.location = (0.0, 0.0, 0.0)

# ---- collection membership
col_collection.objects.link(ob_mugcup)

# ---- scene / render settings (as saved in the file)
scene.frame_start = 1; scene.frame_end = 250; scene.frame_set(1)
scene.render.engine = 'BLENDER_EEVEE_NEXT'
bpy.context.view_layer.update()

# ---- added for rendering (the .blend has no active camera and no usable light): camera, sun
cam_auto = bpy.data.cameras.new('AutoCamera')
cam_auto.lens = 50.0
cam_auto.sensor_width = 36.0
cam_auto.clip_end = 1000.0
ob_auto_camera = bpy.data.objects.new('AutoCamera', cam_auto)
scene.collection.objects.link(ob_auto_camera)
ob_auto_camera.location = (0.199877, -0.222054, 0.198036)
ob_auto_camera.rotation_euler = (1.09748, -7.21219e-08, 0.694738)
scene.camera = ob_auto_camera
light_auto_sun = bpy.data.lights.new('AutoSun', 'SUN')
light_auto_sun.energy = 3.0
light_auto_sun.angle = 0.0523599
ob_auto_sun = bpy.data.objects.new('AutoSun', light_auto_sun)
scene.collection.objects.link(ob_auto_sun)
ob_auto_sun.rotation_euler = (0.872665, 0.174533, 0.523599)
bpy.context.view_layer.update()

